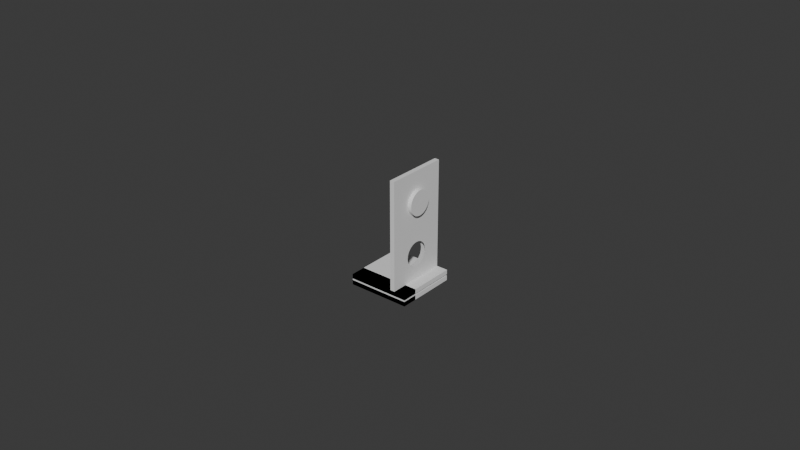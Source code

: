 # Source: base3.blend  (saved by Blender 4.4.32; exported with 4.5.12 LTS)
import bpy
from mathutils import Matrix  # noqa: F401  (used for matrix-valued properties, if any)

bpy.ops.wm.read_factory_settings(use_empty=True)
scene = bpy.context.scene
scene.name = 'Scene'

# ---- collections
col_collection = bpy.data.collections.new('Collection'); scene.collection.children.link(col_collection)

# ---- world
world_world = bpy.data.worlds.new('World'); scene.world = world_world
world_world.use_nodes = True; world_world.node_tree.nodes.clear()
_N = world_world.node_tree.nodes; _L = world_world.node_tree.links
n0 = _N.new('ShaderNodeOutputWorld'); n0.name = 'World Output'; n0.location = (300, 300)
n1 = _N.new('ShaderNodeBackground'); n1.name = 'Background'; n1.location = (10, 300)
n1.inputs[0].default_value = (0.05088, 0.05088, 0.05088, 1.0)
_L.new(n1.outputs[0], n0.inputs[0])
n0.is_active_output = True
world_world.color = (0.05088, 0.05088, 0.05088)
world_world.sun_shadow_jitter_overblur = 0.0

# ---- meshes
me_plane = bpy.data.meshes.new('Plane')
me_plane.from_pydata([(-0.01, -0.01, 0.0), (0.01, -0.01, 0.0), (-0.01, 0.01, 0.0), (0.01, 0.01, 0.0), (-0.01, -0.01, 0.0015), (0.01, -0.01, 0.0015), (-0.01, 0.01, 0.0015), (0.01, 0.01, 0.0015)], [], [(0, 2, 3, 1), (4, 5, 7, 6), (3, 2, 6, 7), (0, 1, 5, 4), (1, 3, 7, 5), (2, 0, 4, 6)])
_uv = me_plane.uv_layers.new(name='UVMap')
_uv.uv.foreach_set('vector', [0.0, 0.0, 0.0, 1.0, 1.0, 1.0, 1.0, 0.0, 0.0, 0.0, 1.0, 0.0, 1.0, 1.0, 0.0, 1.0, 1.0, 1.0, 0.0, 1.0, 0.0, 1.0, 1.0, 1.0, 0.0, 0.0, 1.0, 0.0, 1.0, 0.0, 0.0, 0.0, 1.0, 0.0, 1.0, 1.0, 1.0, 1.0, 1.0, 0.0, 0.0, 1.0, 0.0, 0.0, 0.0, 0.0, 0.0, 1.0])
me_plane.update()
me_plane_001 = bpy.data.meshes.new('Plane.001')
me_plane_001.from_pydata([(-0.01, -0.01, 0.0), (0.01, -0.01, 0.0), (-0.01, 0.01, 0.0), (0.01, 0.01, 0.0), (-0.01, -0.01, 0.0015), (0.01, -0.01, 0.0015), (-0.01, 0.01, 0.0015), (0.01, 0.01, 0.0015)], [], [(0, 2, 3, 1), (4, 5, 7, 6), (3, 2, 6, 7), (0, 1, 5, 4), (1, 3, 7, 5), (2, 0, 4, 6)])
_uv = me_plane_001.uv_layers.new(name='UVMap')
_uv.uv.foreach_set('vector', [0.0, 0.0, 0.0, 1.0, 1.0, 1.0, 1.0, 0.0, 0.0, 0.0, 1.0, 0.0, 1.0, 1.0, 0.0, 1.0, 1.0, 1.0, 0.0, 1.0, 0.0, 1.0, 1.0, 1.0, 0.0, 0.0, 1.0, 0.0, 1.0, 0.0, 0.0, 0.0, 1.0, 0.0, 1.0, 1.0, 1.0, 1.0, 1.0, 0.0, 0.0, 1.0, 0.0, 0.0, 0.0, 0.0, 0.0, 1.0])
me_plane_001.update()
me_plane_002 = bpy.data.meshes.new('Plane.002')
me_plane_002.from_pydata([(-0.01, -0.01, 0.0), (0.01, -0.01, 0.0), (-0.01, 0.01, 0.0), (0.01, 0.01, 0.0), (-0.01, -0.01, 0.0015), (0.01, -0.01, 0.0015), (-0.01, 0.01, 0.0015), (0.01, 0.01, 0.0015), (-0.005733, 1.855e-09, 0.0), (-0.005656, -0.0007804, 0.0), (-0.005714, -0.0003921, 0.0), (-0.005714, 0.0003921, 0.0), (-0.005656, 0.0007804, 0.0), (-0.005561, 0.001161, 0.0), (-0.005561, -0.001161, 0.0), (-0.005428, -0.001531, 0.0), (-0.005428, 0.001531, 0.0), (-0.005261, -0.001886, 0.0), (-0.005261, 0.001886, 0.0), (-0.005059, -0.002222, 0.0), (-0.005059, 0.002222, 0.0), (-0.004561, 0.002828, 0.0), (-0.004561, -0.002828, 0.0), (-0.004271, -0.003092, 0.0), (-0.004271, 0.003092, 0.0), (-0.004825, -0.002538, 0.0), (-0.004825, 0.002538, 0.0), (-0.003955, -0.003326, 0.0), (-0.003955, 0.003326, 0.0), (-0.003264, 0.003696, 0.0), (-0.003619, -0.003528, 0.0), (-0.003619, 0.003528, 0.0), (-0.002894, 0.003828, 0.0), (-0.002513, 0.003923, 0.0), (-0.001733, 0.004, 0.0), (-0.001341, 0.003981, 0.0), (-0.002125, 0.003981, 0.0), (-0.0009526, 0.003923, 0.0), (-0.0005718, 0.003828, 0.0), (0.0001526, 0.003528, 0.0), (0.0004893, 0.003326, 0.0), (-0.0002022, 0.003696, 0.0), (0.0008046, 0.003092, 0.0), (0.001095, 0.002828, 0.0), (0.001593, 0.002222, 0.0), (0.001795, 0.001886, 0.0), (0.001359, 0.002538, 0.0), (-0.003264, -0.003696, 0.0), (-0.002894, -0.003828, 0.0), (-0.002513, -0.003923, 0.0), (-0.002125, -0.003981, 0.0), (-0.001733, -0.004, 0.0), (-0.001341, -0.003981, 0.0), (-0.0009526, -0.003923, 0.0), (-0.0002022, -0.003696, 0.0), (-0.0005718, -0.003828, 0.0), (0.0001526, -0.003528, 0.0), (0.0004893, -0.003326, 0.0), (0.0008046, -0.003092, 0.0), (0.001359, -0.002538, 0.0), (0.001593, -0.002222, 0.0), (0.001795, -0.001886, 0.0), (0.001963, -0.001531, 0.0), (0.001963, 0.001531, 0.0), (0.00219, -0.0007804, 0.0), (0.00219, 0.0007804, 0.0), (0.002248, -0.0003921, 0.0), (0.002248, 0.0003921, 0.0), (0.002267, 1.855e-09, 0.0), (0.002095, -0.001161, 0.0), (0.002095, 0.001161, 0.0), (0.001095, -0.002828, 0.0), (-0.003264, -0.003696, 0.0015), (-0.002894, -0.003828, 0.0015), (-0.002125, -0.003981, 0.0015), (-0.001733, -0.004, 0.0015), (-0.001341, -0.003981, 0.0015), (-0.002513, -0.003923, 0.0015), (-0.0009526, -0.003923, 0.0015), (-0.0002022, -0.003696, 0.0015), (-0.0005718, -0.003828, 0.0015), (0.0001526, -0.003528, 0.0015), (0.0004893, -0.003326, 0.0015), (0.0008046, -0.003092, 0.0015), (0.001359, -0.002538, 0.0015), (0.001593, -0.002222, 0.0015), (0.001963, -0.001531, 0.0015), (0.001963, 0.001531, 0.0015), (0.001795, -0.001886, 0.0015), (0.00219, -0.0007804, 0.0015), (0.00219, 0.0007804, 0.0015), (0.002248, -0.0003921, 0.0015), (0.002248, 0.0003921, 0.0015), (0.002267, 6.885e-10, 0.0015), (0.002095, -0.001161, 0.0015), (0.002095, 0.001161, 0.0015), (0.001095, -0.002828, 0.0015), (-0.005733, 6.885e-10, 0.0015), (-0.005656, -0.0007804, 0.0015), (-0.005714, -0.0003921, 0.0015), (-0.005714, 0.0003921, 0.0015), (-0.005656, 0.0007804, 0.0015), (-0.005561, 0.001161, 0.0015), (-0.005561, -0.001161, 0.0015), (-0.005428, -0.001531, 0.0015), (-0.005428, 0.001531, 0.0015), (-0.005261, -0.001886, 0.0015), (-0.005261, 0.001886, 0.0015), (-0.005059, -0.002222, 0.0015), (-0.005059, 0.002222, 0.0015), (-0.004561, 0.002828, 0.0015), (-0.004561, -0.002828, 0.0015), (-0.004271, -0.003092, 0.0015), (-0.004271, 0.003092, 0.0015), (-0.004825, -0.002538, 0.0015), (-0.004825, 0.002538, 0.0015), (-0.003955, -0.003326, 0.0015), (-0.003955, 0.003326, 0.0015), (-0.003619, 0.003528, 0.0015), (-0.003264, 0.003696, 0.0015), (-0.003619, -0.003528, 0.0015), (-0.002894, 0.003828, 0.0015), (-0.002513, 0.003923, 0.0015), (-0.001733, 0.004, 0.0015), (-0.001341, 0.003981, 0.0015), (-0.002125, 0.003981, 0.0015), (-0.0009526, 0.003923, 0.0015), (-0.0005718, 0.003828, 0.0015), (0.0001526, 0.003528, 0.0015), (0.0004893, 0.003326, 0.0015), (-0.0002022, 0.003696, 0.0015), (0.0008046, 0.003092, 0.0015), (0.001095, 0.002828, 0.0015), (0.001593, 0.002222, 0.0015), (0.001795, 0.001886, 0.0015), (0.001359, 0.002538, 0.0015), (-0.005716, 0.0003428, 0.0), (-0.005723, -0.0002101, 0.0), (0.0001402, 0.003534, 0.0), (-0.0001894, 0.003689, 0.0), (0.0004905, 0.003325, 0.0), (0.0008034, 0.003093, 0.0), (0.0005216, -0.003302, 0.0), (0.0007727, -0.003116, 0.0), (0.0008314, -0.003068, 0.0), (0.0008113, 0.003086, 0.0), (-0.002843, -0.003841, 0.0015), (-0.0005925, -0.003833, 0.0015), (-0.0005877, 0.003832, 0.0015), (0.0001396, 0.003534, 0.0015), (-0.0001896, 0.00369, 0.0015), (0.0005108, -0.00331, 0.0015), (0.0007835, -0.003108, 0.0015), (0.001037, 0.002881, 0.0015), (0.0008189, -0.003079, 0.0015), (0.001058, -0.002862, 0.0015), (0.001153, -0.002765, 0.0015), (0.001302, -0.002601, 0.0015), (0.001888, -0.001688, 0.0015), (0.001877, 0.001712, 0.0015), (-0.005727, -0.000112, 0.0015), (-0.005732, 1.573e-05, 0.0015), (-0.00573, 5.267e-05, 0.0), (-0.005718, -0.0002945, 0.0), (0.0004955, -0.003321, 0.0), (0.0007156, -0.003158, 0.0), (0.000813, -0.003084, 0.0), (0.0008051, 0.003092, 0.0), (0.0008046, 0.003092, 0.0), (0.0005509, 0.00328, 0.0), (0.0001515, 0.003528, 0.0), (-0.0002009, 0.003695, 0.0), (-0.00274, -0.003866, 0.0015), (0.00189, -0.001684, 0.0015), (0.001852, 0.001764, 0.0015), (0.0004922, -0.003324, 0.0015), (0.0007267, -0.00315, 0.0015), (0.0008141, -0.003083, 0.0015), (0.001036, -0.002882, 0.0015), (0.00108, 0.002842, 0.0015), (-0.0006338, -0.003843, 0.0015), (0.01879, 0.001886, 0.0005855), (0.01896, 0.001531, 0.0005856), (0.0001504, 0.003529, 0.0015), (0.01338, -0.003528, 0.0005853), (-9.497e-05, 0.003645, 0.0015), (0.01304, -0.003326, 0.0005856), (-0.0007075, 0.003862, 0.0015), (0.01487, 0.003981, 0.0005855), (0.01527, 0.004, 0.0005853), (0.01859, 0.002222, 0.0005853), (-0.005731, -3.751e-05, 0.0015), (0.01374, -0.003696, 0.0005856), (0.01449, 0.003923, 0.0005853), (0.01836, 0.002538, 0.0005853), (0.01411, -0.003828, 0.0005855), (-0.00573, 6.699e-05, 0.0015), (0.01411, 0.003828, 0.0005856), (0.0181, 0.002828, 0.0005853), (0.01449, -0.003923, 0.0005853), (0.01374, 0.003696, 0.0005856), (0.0178, 0.003092, 0.0005855), (0.01487, -0.003981, 0.0005855), (0.01338, 0.003528, 0.0005855), (0.01749, 0.003326, 0.0005855), (0.01527, -0.004, 0.0005855), (0.01304, 0.003326, 0.0005855), (0.01715, 0.003528, 0.0005855), (0.01566, -0.003981, 0.0005855), (0.01273, 0.003092, 0.0005855), (0.0168, 0.003696, 0.0005855), (0.01605, -0.003923, 0.0005856), (0.01244, 0.002828, 0.0005855), (0.01643, 0.003828, 0.0005855), (0.01643, -0.003828, 0.0005855), (0.01218, 0.002538, 0.0005855), (0.01605, 0.003923, 0.0005856), (0.0168, -0.003696, 0.0005855), (0.01194, 0.002222, 0.0005853), (0.01566, 0.003981, 0.0005856), (0.01715, -0.003528, 0.0005855), (0.01174, 0.001886, 0.0005856), (0.01749, -0.003326, 0.0005853), (0.01157, 0.001531, 0.0005856), (0.0178, -0.003092, 0.0005855), (0.01144, 0.001161, 0.0005855), (0.0181, -0.002828, 0.0005855), (0.01134, 0.0007804, 0.0005855), (0.01836, -0.002538, 0.0005853), (0.01129, 0.0003921, 0.0005855), (0.01859, -0.002222, 0.0005856), (0.01127, 1.399e-09, 0.0005855), (0.01879, -0.001886, 0.0005856), (0.01129, -0.0003921, 0.0005856), (0.01896, -0.001531, 0.0005855), (0.01134, -0.0007804, 0.0005855), (0.01909, -0.001161, 0.0005855), (0.01144, -0.001161, 0.0005855), (0.01919, -0.0007804, 0.0005855), (0.01157, -0.001531, 0.0005855), (0.01925, -0.0003921, 0.0005855), (0.01174, -0.001886, 0.0005855), (0.01927, 1.399e-09, 0.0005855), (0.01194, -0.002222, 0.0005855), (0.01925, 0.0003921, 0.0005855), (0.01218, -0.002538, 0.0005855), (0.01919, 0.0007804, 0.0005855), (0.01244, -0.002828, 0.0005853), (0.01909, 0.001161, 0.0005855), (0.01273, -0.003092, 0.0005855), (0.01289, -0.003209, 0.0005855), (0.01903, 0.001346, 0.0005855), (0.01258, -0.00296, 0.0005854), (0.01914, 0.0009708, 0.0005855), (0.01231, -0.002683, 0.0005854), (0.01922, 0.0005862, 0.0005855), (0.01206, -0.00238, 0.0005855), (0.01926, 0.000196, 0.0005855), (0.01184, -0.002054, 0.0005855), (0.01926, -0.000196, 0.0005855), (0.01166, -0.001708, 0.0005855), (0.01922, -0.0005862, 0.0005855), (0.01151, -0.001346, 0.0005855), (0.01914, -0.0009707, 0.0005855), (0.01139, -0.0009707, 0.0005855), (0.01903, -0.001346, 0.0005855), (0.01132, -0.0005862, 0.0005855), (0.01888, -0.001708, 0.0005855), (0.01128, -0.000196, 0.0005855), (0.01869, -0.002054, 0.0005856), (0.01128, 0.000196, 0.0005855), (0.01848, -0.00238, 0.0005855), (0.01132, 0.0005862, 0.0005855), (0.01823, -0.002683, 0.0005854), (0.01139, 0.0009708, 0.0005855), (0.01795, -0.00296, 0.0005855), (0.01151, 0.001346, 0.0005855), (0.01765, -0.003209, 0.0005854), (0.01166, 0.001708, 0.0005856), (0.01732, -0.003427, 0.0005854), (0.01546, 0.00399, 0.0005855), (0.01184, 0.002054, 0.0005855), (0.01698, -0.003612, 0.0005855), (0.01585, 0.003952, 0.0005856), (0.01206, 0.00238, 0.0005854), (0.01661, -0.003762, 0.0005855), (0.01624, 0.003875, 0.0005855), (0.01231, 0.002683, 0.0005855), (0.01624, -0.003875, 0.0005855), (0.01661, 0.003762, 0.0005855), (0.01258, 0.00296, 0.0005855), (0.01585, -0.003952, 0.0005855), (0.01698, 0.003612, 0.0005855), (0.01289, 0.003209, 0.0005855), (0.025, -0.01, 1.132e-09), (0.01546, -0.00399, 0.0005855), (0.025, 0.01, 1.132e-09), (0.01732, 0.003427, 0.0005855), (0.025, -0.01, 0.0015), (0.025, 0.01, 0.0015), (0.01321, 0.003427, 0.0005855), (0.01507, -0.00399, 0.0005855), (0.01765, 0.003209, 0.0005855), (0.01356, 0.003612, 0.0005855), (0.01468, -0.003952, 0.0005854), (0.01795, 0.00296, 0.0005854), (0.01392, 0.003762, 0.0005856), (0.0143, -0.003875, 0.0005854), (0.01823, 0.002683, 0.0005853), (0.0143, 0.003875, 0.0005855), (0.01392, -0.003762, 0.0005855), (0.01848, 0.00238, 0.0005853), (0.01468, 0.003952, 0.0005854), (0.01356, -0.003612, 0.0005855), (0.01869, 0.002054, 0.0005854), (0.01507, 0.00399, 0.0005854), (0.01321, -0.003427, 0.0005855), (0.01888, 0.001708, 0.0005855), (0.01127, 1.855e-09, 9.566e-11), (0.01129, -0.0003921, 9.711e-11), (0.01128, -0.000196, 9.639e-11), (0.01128, 0.000196, 9.639e-11), (0.01134, -0.0007804, 1.015e-10), (0.01134, 0.0007804, 1.015e-10), (0.01132, 0.0005862, 9.929e-11), (0.01132, -0.0005862, 9.929e-11), (0.01129, 0.0003921, 9.711e-11), (0.01144, -0.001161, 1.087e-10), (0.01151, -0.001346, 1.137e-10), (0.01139, -0.0009707, 1.051e-10), (0.01151, 0.001346, 1.137e-10), (0.01139, 0.0009708, 1.051e-10), (0.01144, 0.001161, 1.087e-10), (0.01157, -0.001531, 1.186e-10), (0.01166, -0.001708, 1.25e-10), (0.01157, 0.001531, 1.186e-10), (0.01166, 0.001708, 1.25e-10), (0.01174, 0.001886, 1.313e-10), (0.01194, -0.002222, 1.466e-10), (0.01218, -0.002538, 1.642e-10), (0.01231, -0.002683, 1.742e-10), (0.01206, -0.00238, 1.554e-10), (0.01231, 0.002683, 1.742e-10), (0.01206, 0.00238, 1.554e-10), (0.01218, 0.002538, 1.642e-10), (0.01184, -0.002054, 1.389e-10), (0.01184, 0.002054, 1.389e-10), (0.01194, 0.002222, 1.466e-10), (0.01244, -0.002828, 1.841e-10), (0.01258, -0.00296, 1.951e-10), (0.01244, 0.002828, 1.841e-10), (0.01304, -0.003326, 2.299e-10), (0.01304, 0.003326, 2.299e-10), (0.01289, 0.003209, 2.18e-10), (0.01273, -0.003092, 2.061e-10), (0.01289, -0.003209, 2.18e-10), (0.01258, 0.00296, 1.951e-10), (0.01273, 0.003092, 2.061e-10), (0.01174, -0.001886, 1.313e-10), (0.01338, -0.003528, 2.553e-10), (0.01356, -0.003612, 2.687e-10), (0.01321, -0.003427, 2.426e-10), (0.01356, 0.003612, 2.687e-10), (0.01321, 0.003427, 2.426e-10), (0.01338, 0.003528, 2.553e-10), (0.01374, -0.003696, 2.821e-10), (0.01392, -0.003762, 2.96e-10), (0.01374, 0.003696, 2.821e-10), (0.01392, 0.003762, 2.96e-10), (0.01449, -0.003923, 3.387e-10), (0.01487, 0.003981, 3.681e-10), (0.01468, 0.003952, 3.534e-10), (0.01546, 0.00399, 4.125e-10), (0.01507, 0.00399, 3.829e-10), (0.01527, 0.004, 3.977e-10), (0.0143, 0.003875, 3.244e-10), (0.01449, 0.003923, 3.387e-10), (0.01411, -0.003828, 3.1e-10), (0.0143, -0.003875, 3.244e-10), (0.01411, 0.003828, 3.1e-10), (0.01643, 0.003828, 4.853e-10), (0.01624, 0.003875, 4.709e-10), (0.01585, 0.003952, 4.419e-10), (0.01605, 0.003923, 4.566e-10), (0.01698, 0.003612, 5.266e-10), (0.01661, 0.003762, 4.993e-10), (0.0168, 0.003696, 5.132e-10), (0.01715, 0.003528, 5.4e-10), (0.01732, 0.003427, 5.527e-10), (0.0178, 0.003092, 5.892e-10), (0.01765, 0.003209, 5.773e-10), (0.01823, 0.002683, 6.211e-10), (0.01795, 0.00296, 6.002e-10), (0.0181, 0.002828, 6.112e-10), (0.01879, 0.001886, 6.64e-10), (0.01869, 0.002054, 6.564e-10), (0.01848, 0.00238, 6.399e-10), (0.01859, 0.002222, 6.487e-10), (0.01836, 0.002538, 6.311e-10), (0.01749, 0.003326, 5.654e-10), (0.01566, 0.003981, 4.273e-10), (0.01487, -0.003981, 3.681e-10), (0.01468, -0.003952, 3.534e-10), (0.01527, -0.004, 3.977e-10), (0.01546, -0.00399, 4.125e-10), (0.01507, -0.00399, 3.829e-10), (0.01566, -0.003981, 4.273e-10), (0.01585, -0.003952, 4.419e-10), (0.01643, -0.003828, 4.853e-10), (0.01661, -0.003762, 4.993e-10), (0.01624, -0.003875, 4.709e-10), (0.01605, -0.003923, 4.566e-10), (0.0168, -0.003696, 5.132e-10), (0.01698, -0.003612, 5.266e-10), (0.01749, -0.003326, 5.654e-10), (0.01765, -0.003209, 5.773e-10), (0.01732, -0.003427, 5.527e-10), (0.01715, -0.003528, 5.4e-10), (0.0178, -0.003092, 5.892e-10), (0.01795, -0.00296, 6.002e-10), (0.01836, -0.002538, 6.311e-10), (0.01848, -0.00238, 6.399e-10), (0.01823, -0.002683, 6.211e-10), (0.0181, -0.002828, 6.112e-10), (0.01859, -0.002222, 6.487e-10), (0.01869, -0.002054, 6.564e-10), (0.01879, -0.001886, 6.64e-10), (0.01888, -0.001708, 6.703e-10), (0.01896, 0.001531, 6.767e-10), (0.01909, -0.001161, 6.866e-10), (0.01896, -0.001531, 6.767e-10), (0.01903, -0.001346, 6.816e-10), (0.01903, 0.001346, 6.816e-10), (0.01888, 0.001708, 6.703e-10), (0.01919, -0.0007804, 6.938e-10), (0.01922, -0.0005862, 6.96e-10), (0.01914, -0.0009707, 6.902e-10), (0.01922, 0.0005862, 6.96e-10), (0.01914, 0.0009708, 6.902e-10), (0.01919, 0.0007804, 6.938e-10), (0.01925, 0.0003921, 6.982e-10), (0.01926, 0.000196, 6.989e-10), (0.01927, 1.855e-09, 6.996e-10), (0.01925, -0.0003921, 6.982e-10), (0.01926, -0.000196, 6.989e-10), (0.01909, 0.001161, 6.866e-10), (0.01127, 6.885e-10, 0.0015), (0.01129, -0.0003921, 0.0015), (0.01128, -0.000196, 0.0015), (0.01128, 0.000196, 0.0015), (0.01134, -0.0007804, 0.0015), (0.01134, 0.0007804, 0.0015), (0.01132, 0.0005862, 0.0015), (0.01132, -0.0005862, 0.0015), (0.01129, 0.0003921, 0.0015), (0.01144, -0.001161, 0.0015), (0.01151, -0.001346, 0.0015), (0.01139, -0.0009707, 0.0015), (0.01151, 0.001346, 0.0015), (0.01139, 0.0009708, 0.0015), (0.01144, 0.001161, 0.0015), (0.01157, -0.001531, 0.0015), (0.01166, -0.001708, 0.0015), (0.01157, 0.001531, 0.0015), (0.01166, 0.001708, 0.0015), (0.01174, 0.001886, 0.0015), (0.01194, -0.002222, 0.0015), (0.01218, -0.002538, 0.0015), (0.01231, -0.002683, 0.0015), (0.01206, -0.00238, 0.0015), (0.01231, 0.002683, 0.0015), (0.01206, 0.00238, 0.0015), (0.01218, 0.002538, 0.0015), (0.01184, -0.002054, 0.0015), (0.01184, 0.002054, 0.0015), (0.01194, 0.002222, 0.0015), (0.01244, -0.002828, 0.0015), (0.01258, -0.00296, 0.0015), (0.01244, 0.002828, 0.0015), (0.01304, -0.003326, 0.0015), (0.01304, 0.003326, 0.0015), (0.01289, 0.003209, 0.0015), (0.01273, -0.003092, 0.0015), (0.01289, -0.003209, 0.0015), (0.01258, 0.00296, 0.0015), (0.01273, 0.003092, 0.0015), (0.01174, -0.001886, 0.0015), (0.01338, -0.003528, 0.0015), (0.01356, -0.003612, 0.0015), (0.01321, -0.003427, 0.0015), (0.01356, 0.003612, 0.0015), (0.01321, 0.003427, 0.0015), (0.01338, 0.003528, 0.0015), (0.01374, -0.003696, 0.0015), (0.01392, -0.003762, 0.0015), (0.01374, 0.003696, 0.0015), (0.01392, 0.003762, 0.0015), (0.01449, -0.003923, 0.0015), (0.01449, 0.003923, 0.0015), (0.0143, 0.003875, 0.0015), (0.01487, -0.003981, 0.0015), (0.01507, -0.00399, 0.0015), (0.01468, -0.003952, 0.0015), (0.01527, -0.004, 0.0015), (0.01546, -0.00399, 0.0015), (0.0143, -0.003875, 0.0015), (0.01411, -0.003828, 0.0015), (0.01411, 0.003828, 0.0015), (0.01605, -0.003923, 0.0015), (0.01643, -0.003828, 0.0015), (0.01661, -0.003762, 0.0015), (0.01624, -0.003875, 0.0015), (0.01585, -0.003952, 0.0015), (0.0168, -0.003696, 0.0015), (0.01698, -0.003612, 0.0015), (0.01749, -0.003326, 0.0015), (0.01715, -0.003528, 0.0015), (0.01732, -0.003427, 0.0015), (0.0178, -0.003092, 0.0015), (0.01795, -0.00296, 0.0015), (0.01765, -0.003209, 0.0015), (0.0181, -0.002828, 0.0015), (0.01823, -0.002683, 0.0015), (0.01859, -0.002222, 0.0015), (0.01869, -0.002054, 0.0015), (0.01879, -0.001886, 0.0015), (0.01848, -0.00238, 0.0015), (0.01836, -0.002538, 0.0015), (0.01566, -0.003981, 0.0015), (0.01468, 0.003952, 0.0015), (0.01527, 0.004, 0.0015), (0.01507, 0.00399, 0.0015), (0.01487, 0.003981, 0.0015), (0.01585, 0.003952, 0.0015), (0.01546, 0.00399, 0.0015), (0.01566, 0.003981, 0.0015), (0.01643, 0.003828, 0.0015), (0.01624, 0.003875, 0.0015), (0.01605, 0.003923, 0.0015), (0.01698, 0.003612, 0.0015), (0.01661, 0.003762, 0.0015), (0.0168, 0.003696, 0.0015), (0.01749, 0.003326, 0.0015), (0.01732, 0.003427, 0.0015), (0.01715, 0.003528, 0.0015), (0.01795, 0.00296, 0.0015), (0.01765, 0.003209, 0.0015), (0.0178, 0.003092, 0.0015), (0.01836, 0.002538, 0.0015), (0.01823, 0.002683, 0.0015), (0.0181, 0.002828, 0.0015), (0.01869, 0.002054, 0.0015), (0.01848, 0.00238, 0.0015), (0.01859, 0.002222, 0.0015), (0.01888, 0.001708, 0.0015), (0.01879, 0.001886, 0.0015), (0.01896, 0.001531, 0.0015), (0.01909, -0.001161, 0.0015), (0.01896, -0.001531, 0.0015), (0.01903, -0.001346, 0.0015), (0.01888, -0.001708, 0.0015), (0.01903, 0.001346, 0.0015), (0.01919, -0.0007804, 0.0015), (0.01922, -0.0005862, 0.0015), (0.01914, -0.0009707, 0.0015), (0.01922, 0.0005862, 0.0015), (0.01914, 0.0009708, 0.0015), (0.01919, 0.0007804, 0.0015), (0.01925, 0.0003921, 0.0015), (0.01926, 0.000196, 0.0015), (0.01927, 6.885e-10, 0.0015), (0.01925, -0.0003921, 0.0015), (0.01926, -0.000196, 0.0015), (0.01909, 0.001161, 0.0015)], [], [(162, 11, 136), (143, 58, 165), (40, 169, 140), (24, 2, 3, 1, 0, 23, 27, 30, 47, 48, 49, 50, 51, 52, 53, 55, 54, 56, 57, 164, 142, 165, 58, 166, 144, 71, 59, 60, 61, 62, 69, 64, 66, 68, 67, 65, 70, 63, 45, 44, 46, 43, 145, 167, 42, 168, 141, 169, 40, 39, 170, 171, 41, 38, 37, 35, 34, 36, 33, 32, 29, 31, 28), (170, 138, 171), (138, 139, 171), (137, 8, 163), (169, 141, 168), (165, 142, 164), (112, 4, 5, 7, 6, 113, 117, 118, 119, 121, 122, 125, 123, 124, 126, 187, 148, 127, 130, 150, 185, 183, 128, 129, 131, 153, 179, 132, 135, 133, 134, 174, 159, 87, 95, 90, 92, 93, 91, 89, 94, 86, 173, 88, 85, 84, 96, 178, 154, 177, 83, 176, 151, 175, 82, 81, 79, 80, 180, 78, 76, 75, 74, 77, 172, 73, 72, 120, 116), (172, 146, 73), (158, 88, 173), (156, 96, 84, 157), (155, 178, 96), (147, 180, 80), (152, 176, 83), (149, 183, 185), (160, 191, 99), (110, 113, 6, 4, 112, 111, 114, 108, 106, 104, 103, 98, 99, 191, 97, 161, 196, 100, 101, 102, 105, 107, 109, 115), (161, 97, 196), (177, 154, 178), (175, 151, 176), (148, 187, 127), (150, 130, 185), (159, 174, 87), (153, 131, 179), (3, 2, 6, 7), (0, 1, 5, 4), (2, 0, 4, 6), (23, 0, 2, 24, 21, 26, 20, 18, 16, 13, 12, 11, 162, 8, 137, 163, 10, 9, 14, 15, 17, 19, 25, 22), (3, 7, 299, 296), (294, 296, 299, 298), (359, 1, 3, 364, 363, 352, 353, 357, 356, 350, 342, 344, 343, 347, 346, 337, 336, 335, 330, 332, 331, 323, 324, 326, 321, 318, 320, 319, 325, 322, 329, 327, 328, 333, 334, 358, 345, 338, 341, 339, 340, 348, 349, 354, 355, 351, 361), (364, 3, 296, 294, 1, 359, 360, 365, 366, 377, 378, 369, 402, 401, 405, 403, 404, 406, 407, 411, 410, 408, 409, 412, 413, 417, 416, 414, 415, 418, 419, 423, 422, 420, 421, 424, 425, 426, 427, 430, 431, 429, 436, 434, 435, 443, 444, 442, 441, 440, 437, 439, 438, 445, 432, 428, 433, 394, 395, 397, 396, 398, 391, 393, 392, 389, 390, 399, 388, 387, 384, 386, 385, 380, 381, 383, 382, 400, 372, 374, 373, 370, 371, 376, 375, 379, 368, 367, 362), (5, 1, 294, 298), (492, 7, 5, 487, 489, 479, 483, 482, 477, 476, 468, 467, 469, 466, 473, 486, 462, 461, 456, 455, 457, 450, 453, 447, 448, 446, 449, 454, 452, 451, 459, 460, 458, 463, 464, 465, 474, 475, 471, 472, 470, 478, 484, 485, 481, 480, 491), (487, 5, 298, 299, 7, 492, 490, 495, 496, 507, 499, 498, 529, 532, 531, 530, 534, 535, 533, 538, 537, 536, 540, 541, 539, 544, 543, 542, 546, 547, 545, 550, 549, 548, 552, 553, 551, 555, 554, 556, 561, 573, 566, 567, 565, 568, 569, 570, 572, 571, 563, 562, 564, 557, 559, 558, 560, 525, 524, 523, 526, 527, 522, 521, 519, 518, 520, 515, 517, 516, 514, 513, 510, 509, 511, 508, 512, 528, 504, 503, 501, 500, 502, 497, 505, 506, 494, 493, 488), (394, 181, 317, 433), (359, 184, 316, 361), (370, 188, 315, 373), (397, 190, 314, 395), (365, 192, 313, 360), (376, 193, 312, 371), (398, 194, 311, 396), (377, 195, 310, 366), (379, 197, 309, 375), (393, 198, 308, 391), (369, 199, 307, 378), (367, 200, 306, 368), (389, 201, 305, 392), (401, 202, 304, 402), (364, 203, 303, 362), (399, 204, 302, 390), (403, 205, 301, 405), (352, 206, 300, 363), (387, 207, 297, 388), (406, 208, 295, 404), (357, 209, 293, 353), (386, 210, 292, 384), (411, 211, 291, 407), (350, 212, 290, 356), (380, 213, 289, 385), (408, 214, 288, 410), (215, 287, 342, 344), (383, 216, 286, 381), (412, 217, 285, 409), (218, 284, 343, 347), (400, 219, 283, 382), (417, 220, 282, 413), (221, 281, 346, 337), (374, 189, 280, 372), (414, 222, 279, 416), (223, 278, 336, 335), (418, 224, 277, 415), (225, 276, 330, 332), (423, 226, 275, 419), (227, 274, 331, 323), (420, 228, 273, 422), (229, 272, 324, 326), (424, 230, 271, 421), (231, 270, 321, 318), (426, 232, 269, 425), (233, 268, 320, 319), (430, 234, 267, 427), (235, 266, 325, 322), (429, 236, 265, 431), (237, 264, 329, 327), (434, 238, 263, 436), (239, 262, 328, 333), (443, 240, 261, 435), (241, 260, 334, 358), (442, 242, 259, 444), (243, 258, 345, 338), (440, 244, 257, 441), (245, 256, 341, 339), (439, 246, 255, 437), (247, 254, 340, 348), (445, 248, 253, 438), (354, 249, 252, 349), (428, 182, 251, 432), (351, 186, 250, 355), (355, 250, 249, 354), (482, 249, 250, 483), (483, 250, 186, 479), (432, 251, 248, 445), (248, 251, 561, 573), (251, 182, 556, 561), (349, 252, 247, 348), (476, 247, 252, 477), (477, 252, 249, 482), (438, 253, 246, 439), (246, 253, 566, 567), (253, 248, 573, 566), (254, 245, 339, 340), (245, 254, 468, 467), (254, 247, 476, 468), (437, 255, 244, 440), (244, 255, 565, 568), (255, 246, 567, 565), (256, 243, 338, 341), (243, 256, 469, 466), (256, 245, 467, 469), (441, 257, 242, 442), (242, 257, 569, 570), (257, 244, 568, 569), (258, 241, 358, 345), (241, 258, 473, 486), (258, 243, 466, 473), (444, 259, 240, 443), (240, 259, 572, 571), (259, 242, 570, 572), (260, 239, 333, 334), (239, 260, 462, 461), (260, 241, 486, 462), (435, 261, 238, 434), (238, 261, 563, 562), (261, 240, 571, 563), (262, 237, 327, 328), (237, 262, 456, 455), (262, 239, 461, 456), (436, 263, 236, 429), (236, 263, 564, 557), (263, 238, 562, 564), (264, 235, 322, 329), (235, 264, 457, 450), (264, 237, 455, 457), (431, 265, 234, 430), (234, 265, 559, 558), (265, 236, 557, 559), (266, 233, 319, 325), (233, 266, 453, 447), (266, 235, 450, 453), (427, 267, 232, 426), (232, 267, 560, 525), (267, 234, 558, 560), (268, 231, 318, 320), (231, 268, 448, 446), (268, 233, 447, 448), (425, 269, 230, 424), (230, 269, 524, 523), (269, 232, 525, 524), (270, 229, 326, 321), (229, 270, 449, 454), (270, 231, 446, 449), (421, 271, 228, 420), (228, 271, 526, 527), (271, 230, 523, 526), (272, 227, 323, 324), (227, 272, 452, 451), (272, 229, 454, 452), (422, 273, 226, 423), (226, 273, 522, 521), (273, 228, 527, 522), (274, 225, 332, 331), (225, 274, 459, 460), (274, 227, 451, 459), (419, 275, 224, 418), (518, 224, 275, 519), (519, 275, 226, 521), (276, 223, 335, 330), (223, 276, 458, 463), (276, 225, 460, 458), (415, 277, 222, 414), (515, 222, 277, 520), (520, 277, 224, 518), (278, 221, 337, 336), (221, 278, 464, 465), (278, 223, 463, 464), (416, 279, 220, 417), (516, 220, 279, 517), (517, 279, 222, 515), (372, 280, 219, 400), (219, 280, 534, 535), (280, 189, 530, 534), (281, 218, 347, 346), (218, 281, 474, 475), (281, 221, 465, 474), (413, 282, 217, 412), (513, 217, 282, 514), (514, 282, 220, 516), (382, 283, 216, 383), (216, 283, 533, 538), (283, 219, 535, 533), (284, 215, 344, 343), (215, 284, 471, 472), (284, 218, 475, 471), (409, 285, 214, 408), (509, 214, 285, 510), (510, 285, 217, 513), (381, 286, 213, 380), (213, 286, 537, 536), (286, 216, 538, 537), (287, 212, 350, 342), (212, 287, 470, 478), (287, 215, 472, 470), (410, 288, 211, 411), (508, 211, 288, 511), (511, 288, 214, 509), (385, 289, 210, 386), (210, 289, 540, 541), (289, 213, 536, 540), (356, 290, 209, 357), (209, 290, 484, 485), (290, 212, 478, 484), (407, 291, 208, 406), (528, 208, 291, 512), (512, 291, 211, 508), (384, 292, 207, 387), (207, 292, 539, 544), (292, 210, 541, 539), (353, 293, 206, 352), (206, 293, 481, 480), (293, 209, 485, 481), (404, 295, 205, 403), (503, 205, 295, 504), (504, 295, 208, 528), (388, 297, 204, 399), (204, 297, 543, 542), (297, 207, 544, 543), (363, 300, 203, 364), (203, 300, 491, 492), (300, 206, 480, 491), (405, 301, 202, 401), (500, 202, 301, 501), (501, 301, 205, 503), (390, 302, 201, 389), (201, 302, 546, 547), (302, 204, 542, 546), (362, 303, 200, 367), (200, 303, 490, 495), (303, 203, 492, 490), (402, 304, 199, 369), (497, 199, 304, 502), (502, 304, 202, 500), (392, 305, 198, 393), (198, 305, 545, 550), (305, 201, 547, 545), (368, 306, 197, 379), (197, 306, 496, 507), (306, 200, 495, 496), (378, 307, 195, 377), (506, 195, 307, 505), (505, 307, 199, 497), (391, 308, 194, 398), (194, 308, 549, 548), (308, 198, 550, 549), (375, 309, 193, 376), (193, 309, 499, 498), (309, 197, 507, 499), (366, 310, 192, 365), (493, 192, 310, 494), (494, 310, 195, 506), (396, 311, 190, 397), (190, 311, 552, 553), (311, 194, 548, 552), (371, 312, 188, 370), (188, 312, 529, 532), (312, 193, 498, 529), (360, 313, 184, 359), (487, 184, 313, 488), (488, 313, 192, 493), (395, 314, 181, 394), (181, 314, 551, 555), (314, 190, 553, 551), (373, 315, 189, 374), (189, 315, 531, 530), (315, 188, 532, 531), (361, 316, 186, 351), (479, 186, 316, 489), (489, 316, 184, 487), (433, 317, 182, 428), (182, 317, 554, 556), (317, 181, 555, 554)])
_uv = me_plane_002.uv_layers.new(name='UVMap')
_uv.uv.foreach_set('vector', [0.2135, 0.5026, 0.2143, 0.5196, 0.2142, 0.5171, 0.5386, 0.3442, 0.5402, 0.3454, 0.5358, 0.3421, 0.5245, 0.6663, 0.5275, 0.664, 0.5245, 0.6662, 0.2865, 0.6546, 0.0, 1.0, 1.0, 1.0, 1.0, 0.0, 0.0, 0.0, 0.2865, 0.3454, 0.3022, 0.3337, 0.3191, 0.3236, 0.3368, 0.3152, 0.3553, 0.3086, 0.3743, 0.3038, 0.3937, 0.301, 0.4134, 0.3, 0.433, 0.301, 0.4524, 0.3038, 0.4714, 0.3086, 0.4899, 0.3152, 0.5076, 0.3236, 0.5245, 0.3337, 0.5248, 0.3339, 0.5261, 0.3349, 0.5358, 0.3421, 0.5402, 0.3454, 0.5407, 0.3458, 0.5416, 0.3466, 0.5548, 0.3586, 0.568, 0.3731, 0.5796, 0.3889, 0.5897, 0.4057, 0.5981, 0.4235, 0.6047, 0.4419, 0.6095, 0.461, 0.6124, 0.4804, 0.6134, 0.5, 0.6124, 0.5196, 0.6095, 0.539, 0.6047, 0.5581, 0.5981, 0.5765, 0.5897, 0.5943, 0.5796, 0.6111, 0.568, 0.6269, 0.5548, 0.6414, 0.5406, 0.6543, 0.5403, 0.6546, 0.5402, 0.6546, 0.5402, 0.6546, 0.5402, 0.6546, 0.5275, 0.664, 0.5245, 0.6663, 0.5076, 0.6764, 0.5076, 0.6764, 0.49, 0.6847, 0.4899, 0.6848, 0.4714, 0.6914, 0.4524, 0.6962, 0.433, 0.699, 0.4134, 0.7, 0.3937, 0.699, 0.3743, 0.6962, 0.3553, 0.6914, 0.3368, 0.6848, 0.3191, 0.6764, 0.3022, 0.6663, 0.5076, 0.6764, 0.507, 0.6767, 0.49, 0.6847, 0.507, 0.6767, 0.4905, 0.6845, 0.49, 0.6847, 0.2139, 0.4895, 0.2134, 0.5, 0.2141, 0.4853, 0.5275, 0.664, 0.5402, 0.6546, 0.5402, 0.6546, 0.5358, 0.3421, 0.5261, 0.3349, 0.5248, 0.3339, 0.2865, 0.3454, 0.0, 0.0, 1.0, 0.0, 1.0, 1.0, 0.0, 1.0, 0.2865, 0.6546, 0.3022, 0.6663, 0.3191, 0.6764, 0.3368, 0.6848, 0.3553, 0.6914, 0.3743, 0.6962, 0.3937, 0.699, 0.4134, 0.7, 0.433, 0.699, 0.4524, 0.6962, 0.4646, 0.6931, 0.4706, 0.6916, 0.4714, 0.6914, 0.4899, 0.6848, 0.4905, 0.6845, 0.4953, 0.6822, 0.5075, 0.6764, 0.5076, 0.6764, 0.5245, 0.6663, 0.5402, 0.6546, 0.5519, 0.6441, 0.554, 0.6421, 0.5548, 0.6414, 0.568, 0.6269, 0.5796, 0.6111, 0.5897, 0.5943, 0.5926, 0.5882, 0.5938, 0.5856, 0.5981, 0.5765, 0.6047, 0.5581, 0.6095, 0.539, 0.6124, 0.5196, 0.6134, 0.5, 0.6124, 0.4804, 0.6095, 0.461, 0.6047, 0.4419, 0.5981, 0.4235, 0.5945, 0.4158, 0.5897, 0.4057, 0.5796, 0.3889, 0.568, 0.3731, 0.5548, 0.3586, 0.5518, 0.3559, 0.5409, 0.346, 0.5407, 0.3458, 0.5402, 0.3454, 0.5363, 0.3425, 0.5255, 0.3345, 0.5246, 0.3338, 0.5245, 0.3337, 0.5076, 0.3236, 0.4899, 0.3152, 0.4714, 0.3086, 0.4683, 0.3078, 0.4524, 0.3038, 0.433, 0.301, 0.4134, 0.3, 0.3937, 0.301, 0.3743, 0.3038, 0.363, 0.3067, 0.3553, 0.3086, 0.3368, 0.3152, 0.3191, 0.3236, 0.3022, 0.3337, 0.363, 0.3067, 0.3579, 0.308, 0.3553, 0.3086, 0.5944, 0.4156, 0.5897, 0.4057, 0.5945, 0.4158, 0.5576, 0.3617, 0.5548, 0.3586, 0.568, 0.3731, 0.5651, 0.37, 0.5529, 0.3569, 0.5518, 0.3559, 0.5548, 0.3586, 0.4704, 0.3084, 0.4683, 0.3078, 0.4714, 0.3086, 0.5392, 0.3446, 0.5363, 0.3425, 0.5402, 0.3454, 0.507, 0.6767, 0.5075, 0.6764, 0.4953, 0.6822, 0.2136, 0.4944, 0.2134, 0.4981, 0.2143, 0.4804, 0.2719, 0.6414, 0.2865, 0.6546, 0.0, 1.0, 0.0, 0.0, 0.2865, 0.3454, 0.2719, 0.3586, 0.2588, 0.3731, 0.2471, 0.3889, 0.237, 0.4057, 0.2286, 0.4235, 0.222, 0.4419, 0.2172, 0.461, 0.2143, 0.4804, 0.2134, 0.4981, 0.2134, 0.5, 0.2134, 0.5008, 0.2135, 0.5033, 0.2143, 0.5196, 0.2172, 0.539, 0.222, 0.5581, 0.2286, 0.5765, 0.237, 0.5943, 0.2471, 0.6111, 0.2588, 0.6269, 0.2134, 0.5008, 0.2134, 0.5, 0.2135, 0.5033, 0.5407, 0.3458, 0.5409, 0.346, 0.5518, 0.3559, 0.5246, 0.3338, 0.5255, 0.3345, 0.5363, 0.3425, 0.4706, 0.6916, 0.4646, 0.6931, 0.4714, 0.6914, 0.4905, 0.6845, 0.4899, 0.6848, 0.4953, 0.6822, 0.5938, 0.5856, 0.5926, 0.5882, 0.5981, 0.5765, 0.5519, 0.6441, 0.5402, 0.6546, 0.554, 0.6421, 1.0, 1.0, 0.0, 1.0, 0.0, 1.0, 1.0, 1.0, 0.0, 0.0, 1.0, 0.0, 1.0, 0.0, 0.0, 0.0, 0.0, 1.0, 0.0, 0.0, 0.0, 0.0, 0.0, 1.0, 0.2865, 0.3454, 0.0, 0.0, 0.0, 1.0, 0.2865, 0.6546, 0.2719, 0.6414, 0.2588, 0.6269, 0.2471, 0.6111, 0.237, 0.5943, 0.2286, 0.5765, 0.222, 0.5581, 0.2172, 0.539, 0.2143, 0.5196, 0.2135, 0.5026, 0.2134, 0.5, 0.2139, 0.4895, 0.2141, 0.4853, 0.2143, 0.4804, 0.2172, 0.461, 0.222, 0.4419, 0.2286, 0.4235, 0.237, 0.4057, 0.2471, 0.3889, 0.2588, 0.3731, 0.2719, 0.3586, 1.0, 1.0, 1.0, 1.0, 1.0, 1.0, 1.0, 1.0, 1.0, 0.0, 1.0, 1.0, 1.0, 1.0, 1.0, 0.0, 1.0, 0.3236, 1.0, 0.0, 1.0, 1.0, 1.0, 0.6764, 1.0, 0.6713, 1.0, 0.6663, 1.0, 0.6604, 1.0, 0.6546, 1.0, 0.648, 1.0, 0.6414, 1.0, 0.6342, 1.0, 0.6269, 1.0, 0.619, 1.0, 0.6111, 1.0, 0.6027, 1.0, 0.5943, 1.0, 0.5854, 1.0, 0.5765, 1.0, 0.5673, 1.0, 0.5581, 1.0, 0.5485, 1.0, 0.539, 1.0, 0.5293, 1.0, 0.5196, 1.0, 0.5098, 1.0, 0.5, 1.0, 0.4902, 1.0, 0.4804, 1.0, 0.4707, 1.0, 0.461, 1.0, 0.4515, 1.0, 0.4419, 1.0, 0.4327, 1.0, 0.4235, 1.0, 0.4146, 1.0, 0.4057, 1.0, 0.3973, 1.0, 0.3889, 1.0, 0.381, 1.0, 0.3731, 1.0, 0.3659, 1.0, 0.3586, 1.0, 0.352, 1.0, 0.3454, 1.0, 0.3396, 1.0, 0.3337, 1.0, 0.3287, 1.0, 0.6764, 1.0, 1.0, 1.0, 1.0, 1.0, 0.0, 1.0, 0.0, 1.0, 0.3236, 1.0, 0.3194, 1.0, 0.3152, 1.0, 0.3119, 1.0, 0.3086, 1.0, 0.3062, 1.0, 0.3038, 1.0, 0.3024, 1.0, 0.301, 1.0, 0.3005, 1.0, 0.3, 1.0, 0.3005, 1.0, 0.301, 1.0, 0.3024, 1.0, 0.3038, 1.0, 0.3062, 1.0, 0.3086, 1.0, 0.3119, 1.0, 0.3152, 1.0, 0.3194, 1.0, 0.3236, 1.0, 0.3287, 1.0, 0.3337, 1.0, 0.3396, 1.0, 0.3454, 1.0, 0.352, 1.0, 0.3586, 1.0, 0.3659, 1.0, 0.3731, 1.0, 0.381, 1.0, 0.3889, 1.0, 0.3973, 1.0, 0.4057, 1.0, 0.4146, 1.0, 0.4235, 1.0, 0.4327, 1.0, 0.4419, 1.0, 0.4515, 1.0, 0.461, 1.0, 0.4707, 1.0, 0.4804, 1.0, 0.4902, 1.0, 0.5, 1.0, 0.5098, 1.0, 0.5196, 1.0, 0.5293, 1.0, 0.539, 1.0, 0.5485, 1.0, 0.5581, 1.0, 0.5673, 1.0, 0.5765, 1.0, 0.5854, 1.0, 0.5943, 1.0, 0.6027, 1.0, 0.6111, 1.0, 0.619, 1.0, 0.6269, 1.0, 0.6342, 1.0, 0.6414, 1.0, 0.648, 1.0, 0.6546, 1.0, 0.6604, 1.0, 0.6663, 1.0, 0.6713, 1.0, 0.6764, 1.0, 0.6806, 1.0, 0.6848, 1.0, 0.6881, 1.0, 0.6914, 1.0, 0.6938, 1.0, 0.6962, 1.0, 0.6976, 1.0, 0.699, 1.0, 0.6995, 1.0, 0.7, 1.0, 0.6995, 1.0, 0.699, 1.0, 0.6976, 1.0, 0.6962, 1.0, 0.6938, 1.0, 0.6914, 1.0, 0.6881, 1.0, 0.6848, 1.0, 0.6806, 1.0, 0.0, 1.0, 0.0, 1.0, 0.0, 1.0, 0.0, 1.0, 0.6764, 1.0, 1.0, 1.0, 0.0, 1.0, 0.3236, 1.0, 0.3287, 1.0, 0.3337, 1.0, 0.3396, 1.0, 0.3454, 1.0, 0.352, 1.0, 0.3586, 1.0, 0.3659, 1.0, 0.3731, 1.0, 0.381, 1.0, 0.3889, 1.0, 0.3973, 1.0, 0.4057, 1.0, 0.4146, 1.0, 0.4235, 1.0, 0.4327, 1.0, 0.4419, 1.0, 0.4515, 1.0, 0.461, 1.0, 0.4707, 1.0, 0.4804, 1.0, 0.4902, 1.0, 0.5, 1.0, 0.5098, 1.0, 0.5196, 1.0, 0.5293, 1.0, 0.539, 1.0, 0.5485, 1.0, 0.5581, 1.0, 0.5673, 1.0, 0.5765, 1.0, 0.5854, 1.0, 0.5943, 1.0, 0.6027, 1.0, 0.6111, 1.0, 0.619, 1.0, 0.6269, 1.0, 0.6342, 1.0, 0.6414, 1.0, 0.648, 1.0, 0.6546, 1.0, 0.6604, 1.0, 0.6663, 1.0, 0.6713, 1.0, 0.3236, 1.0, 0.0, 1.0, 0.0, 1.0, 1.0, 1.0, 1.0, 1.0, 0.6764, 1.0, 0.6806, 1.0, 0.6848, 1.0, 0.6881, 1.0, 0.6914, 1.0, 0.6938, 1.0, 0.6962, 1.0, 0.6976, 1.0, 0.699, 1.0, 0.6995, 1.0, 0.7, 1.0, 0.6995, 1.0, 0.699, 1.0, 0.6976, 1.0, 0.6962, 1.0, 0.6938, 1.0, 0.6914, 1.0, 0.6881, 1.0, 0.6848, 1.0, 0.6806, 1.0, 0.6764, 1.0, 0.6713, 1.0, 0.6663, 1.0, 0.6604, 1.0, 0.6546, 1.0, 0.648, 1.0, 0.6414, 1.0, 0.6342, 1.0, 0.6269, 1.0, 0.619, 1.0, 0.6111, 1.0, 0.6027, 1.0, 0.5943, 1.0, 0.5854, 1.0, 0.5765, 1.0, 0.5673, 1.0, 0.5581, 1.0, 0.5485, 1.0, 0.539, 1.0, 0.5293, 1.0, 0.5196, 1.0, 0.5098, 1.0, 0.5, 1.0, 0.4902, 1.0, 0.4804, 1.0, 0.4707, 1.0, 0.461, 1.0, 0.4515, 1.0, 0.4419, 1.0, 0.4327, 1.0, 0.4235, 1.0, 0.4146, 1.0, 0.4057, 1.0, 0.3973, 1.0, 0.3889, 1.0, 0.381, 1.0, 0.3731, 1.0, 0.3659, 1.0, 0.3586, 1.0, 0.352, 1.0, 0.3454, 1.0, 0.3396, 1.0, 0.3337, 1.0, 0.3287, 1.0, 0.3236, 1.0, 0.3194, 1.0, 0.3152, 1.0, 0.3119, 1.0, 0.3086, 1.0, 0.3062, 1.0, 0.3038, 1.0, 0.3024, 1.0, 0.301, 1.0, 0.3005, 1.0, 0.3, 1.0, 0.3005, 1.0, 0.301, 1.0, 0.3024, 1.0, 0.3038, 1.0, 0.3062, 1.0, 0.3086, 1.0, 0.3119, 1.0, 0.3152, 1.0, 0.3194, 0.0, 0.0, 0.0, 0.0, 0.0, 0.0, 0.0, 0.0, 0.0, 0.0, 0.0, 0.0, 0.0, 0.0, 0.0, 0.0, 0.0, 0.0, 0.0, 0.0, 0.0, 0.0, 0.0, 0.0, 0.0, 0.0, 0.0, 0.0, 0.0, 0.0, 0.0, 0.0, 0.0, 0.0, 0.0, 0.0, 0.0, 0.0, 0.0, 0.0, 0.0, 0.0, 0.0, 0.0, 0.0, 0.0, 0.0, 0.0, 0.0, 0.0, 0.0, 0.0, 0.0, 0.0, 0.0, 0.0, 0.0, 0.0, 0.0, 0.0, 0.0, 0.0, 0.0, 0.0, 0.0, 0.0, 0.0, 0.0, 0.0, 0.0, 0.0, 0.0, 0.0, 0.0, 0.0, 0.0, 0.0, 0.0, 0.0, 0.0, 0.0, 0.0, 0.0, 0.0, 0.0, 0.0, 0.0, 0.0, 0.0, 0.0, 0.0, 0.0, 0.0, 0.0, 0.0, 0.0, 0.0, 0.0, 0.0, 0.0, 0.0, 0.0, 0.0, 0.0, 0.0, 0.0, 0.0, 0.0, 0.0, 0.0, 0.0, 0.0, 0.0, 0.0, 0.0, 0.0, 0.0, 0.0, 0.0, 0.0, 0.0, 0.0, 0.0, 0.0, 0.0, 0.0, 0.0, 0.0, 0.0, 0.0, 0.0, 0.0, 0.0, 0.0, 0.0, 0.0, 0.0, 0.0, 0.0, 0.0, 0.0, 0.0, 0.0, 0.0, 0.0, 0.0, 0.0, 0.0, 0.0, 0.0, 0.0, 0.0, 0.0, 0.0, 0.0, 0.0, 0.0, 0.0, 0.0, 0.0, 0.0, 0.0, 0.0, 0.0, 0.0, 0.0, 0.0, 0.0, 0.0, 0.0, 0.0, 0.0, 0.0, 0.0, 0.0, 0.0, 0.0, 0.0, 0.0, 0.0, 0.0, 0.0, 0.0, 0.0, 0.0, 0.0, 0.0, 0.0, 0.0, 0.0, 0.0, 0.0, 0.0, 0.0, 0.0, 0.0, 0.0, 0.0, 0.0, 0.0, 0.0, 0.0, 0.0, 0.0, 0.0, 0.0, 0.0, 0.0, 0.0, 0.0, 0.0, 0.0, 0.0, 0.0, 0.0, 0.0, 0.0, 0.0, 0.0, 0.0, 0.0, 0.0, 0.0, 0.0, 0.0, 0.0, 0.0, 0.0, 0.0, 0.0, 0.0, 0.0, 0.0, 0.0, 0.0, 0.0, 0.0, 0.0, 0.0, 0.0, 0.0, 0.0, 0.0, 0.0, 0.0, 0.0, 0.0, 0.0, 0.0, 0.0, 0.0, 0.0, 0.0, 0.0, 0.0, 0.0, 0.0, 0.0, 0.0, 0.0, 0.0, 0.0, 0.0, 0.0, 0.0, 0.0, 0.0, 0.0, 0.0, 0.0, 0.0, 0.0, 0.0, 0.0, 0.0, 0.0, 0.0, 0.0, 0.0, 0.0, 0.0, 0.0, 0.0, 0.0, 0.0, 0.0, 0.0, 0.0, 0.0, 0.0, 0.0, 0.0, 0.0, 0.0, 0.0, 0.0, 0.0, 0.0, 0.0, 0.0, 0.0, 0.0, 0.0, 0.0, 0.0, 0.0, 0.0, 0.0, 0.0, 0.0, 0.0, 0.0, 0.0, 0.0, 0.0, 0.0, 0.0, 0.0, 0.0, 0.0, 0.0, 0.0, 0.0, 0.0, 0.0, 0.0, 0.0, 0.0, 0.0, 0.0, 0.0, 0.0, 0.0, 0.0, 0.0, 0.0, 0.0, 0.0, 0.0, 0.0, 0.0, 0.0, 0.0, 0.0, 0.0, 0.0, 0.0, 0.0, 0.0, 0.0, 0.0, 0.0, 0.0, 0.0, 0.0, 0.0, 0.0, 0.0, 0.0, 0.0, 0.0, 0.0, 0.0, 0.0, 0.0, 0.0, 0.0, 0.0, 0.0, 0.0, 0.0, 0.0, 0.0, 0.0, 0.0, 0.0, 0.0, 0.0, 0.0, 0.0, 0.0, 0.0, 0.0, 0.0, 0.0, 0.0, 0.0, 0.0, 0.0, 0.0, 0.0, 0.0, 0.0, 0.0, 0.0, 0.0, 0.0, 0.0, 0.0, 0.0, 0.0, 0.0, 0.0, 0.0, 0.0, 0.0, 0.0, 0.0, 0.0, 0.0, 0.0, 0.0, 0.0, 0.0, 0.0, 0.0, 0.0, 0.0, 0.0, 0.0, 0.0, 0.0, 0.0, 0.0, 0.0, 0.0, 0.0, 0.0, 0.0, 0.0, 0.0, 0.0, 0.0, 0.0, 0.0, 0.0, 0.0, 0.0, 0.0, 0.0, 0.0, 0.0, 0.0, 0.0, 0.0, 0.0, 0.0, 0.0, 0.0, 0.0, 0.0, 0.0, 0.0, 0.0, 0.0, 0.0, 0.0, 0.0, 0.0, 0.0, 0.0, 0.0, 0.0, 0.0, 0.0, 0.0, 0.0, 0.0, 0.0, 0.0, 0.0, 0.0, 0.0, 0.0, 0.0, 0.0, 0.0, 0.0, 0.0, 0.0, 0.0, 0.0, 0.0, 0.0, 0.0, 0.0, 0.0, 0.0, 0.0, 0.0, 0.0, 0.0, 0.0, 0.0, 0.0, 0.0, 0.0, 0.0, 0.0, 0.0, 0.0, 0.0, 0.0, 0.0, 0.0, 0.0, 0.0, 0.0, 0.0, 0.0, 0.0, 0.0, 0.0, 0.0, 0.0, 0.0, 0.0, 0.0, 0.0, 0.0, 0.0, 0.0, 0.0, 0.0, 0.0, 0.0, 0.0, 0.0, 0.0, 0.0, 0.0, 0.0, 0.0, 0.0, 0.0, 0.0, 0.0, 0.0, 0.0, 0.0, 0.0, 0.0, 0.0, 0.0, 0.0, 0.0, 0.0, 0.0, 0.0, 0.0, 0.0, 0.0, 0.0, 0.0, 0.0, 0.0, 0.0, 0.0, 0.0, 0.0, 0.0, 0.0, 0.0, 0.0, 0.0, 0.0, 0.0, 0.0, 0.0, 0.0, 0.0, 0.0, 0.0, 0.0, 0.0, 0.0, 0.0, 0.0, 0.0, 0.0, 0.0, 0.0, 0.0, 0.0, 0.0, 0.0, 0.0, 0.0, 0.0, 0.0, 0.0, 0.0, 0.0, 0.0, 0.0, 0.0, 0.0, 0.0, 0.0, 0.0, 0.0, 0.0, 0.0, 0.0, 0.0, 0.0, 0.0, 0.0, 0.0, 0.0, 0.0, 0.0, 0.0, 0.0, 0.0, 0.0, 0.0, 0.0, 0.0, 0.0, 0.0, 0.0, 0.0, 0.0, 0.0, 0.0, 0.0, 0.0, 0.0, 0.0, 0.0, 0.0, 0.0, 0.0, 0.0, 0.0, 0.0, 0.0, 0.0, 0.0, 0.0, 0.0, 0.0, 0.0, 0.0, 0.0, 0.0, 0.0, 0.0, 0.0, 0.0, 0.0, 0.0, 0.0, 0.0, 0.0, 0.0, 0.0, 0.0, 0.0, 0.0, 0.0, 0.0, 0.0, 0.0, 0.0, 0.0, 0.0, 0.0, 0.0, 0.0, 0.0, 0.0, 0.0, 0.0, 0.0, 0.0, 0.0, 0.0, 0.0, 0.0, 0.0, 0.0, 0.0, 0.0, 0.0, 0.0, 0.0, 0.0, 0.0, 0.0, 0.0, 0.0, 0.0, 0.0, 0.0, 0.0, 0.0, 0.0, 0.0, 0.0, 0.0, 0.0, 0.0, 0.0, 0.0, 0.0, 0.0, 0.0, 0.0, 0.0, 0.0, 0.0, 0.0, 0.0, 0.0, 0.0, 0.0, 0.0, 0.0, 0.0, 0.0, 0.0, 0.0, 0.0, 0.0, 0.0, 0.0, 0.0, 0.0, 0.0, 0.0, 0.0, 0.0, 0.0, 0.0, 0.0, 0.0, 0.0, 0.0, 0.0, 0.0, 0.0, 0.0, 0.0, 0.0, 0.0, 0.0, 0.0, 0.0, 0.0, 0.0, 0.0, 0.0, 0.0, 0.0, 0.0, 0.0, 0.0, 0.0, 0.0, 0.0, 0.0, 0.0, 0.0, 0.0, 0.0, 0.0, 0.0, 0.0, 0.0, 0.0, 0.0, 0.0, 0.0, 0.0, 0.0, 0.0, 0.0, 0.0, 0.0, 0.0, 0.0, 0.0, 0.0, 0.0, 0.0, 0.0, 0.0, 0.0, 0.0, 0.0, 0.0, 0.0, 0.0, 0.0, 0.0, 0.0, 0.0, 0.0, 0.0, 0.0, 0.0, 0.0, 0.0, 0.0, 0.0, 0.0, 0.0, 0.0, 0.0, 0.0, 0.0, 0.0, 0.0, 0.0, 0.0, 0.0, 0.0, 0.0, 0.0, 0.0, 0.0, 0.0, 0.0, 0.0, 0.0, 0.0, 0.0, 0.0, 0.0, 0.0, 0.0, 0.0, 0.0, 0.0, 0.0, 0.0, 0.0, 0.0, 0.0, 0.0, 0.0, 0.0, 0.0, 0.0, 0.0, 0.0, 0.0, 0.0, 0.0, 0.0, 0.0, 0.0, 0.0, 0.0, 0.0, 0.0, 0.0, 0.0, 0.0, 0.0, 0.0, 0.0, 0.0, 0.0, 0.0, 0.0, 0.0, 0.0, 0.0, 0.0, 0.0, 0.0, 0.0, 0.0, 0.0, 0.0, 0.0, 0.0, 0.0, 0.0, 0.0, 0.0, 0.0, 0.0, 0.0, 0.0, 0.0, 0.0, 0.0, 0.0, 0.0, 0.0, 0.0, 0.0, 0.0, 0.0, 0.0, 0.0, 0.0, 0.0, 0.0, 0.0, 0.0, 0.0, 0.0, 0.0, 0.0, 0.0, 0.0, 0.0, 0.0, 0.0, 0.0, 0.0, 0.0, 0.0, 0.0, 0.0, 0.0, 0.0, 0.0, 0.0, 0.0, 0.0, 0.0, 0.0, 0.0, 0.0, 0.0, 0.0, 0.0, 0.0, 0.0, 0.0, 0.0, 0.0, 0.0, 0.0, 0.0, 0.0, 0.0, 0.0, 0.0, 0.0, 0.0, 0.0, 0.0, 0.0, 0.0, 0.0, 0.0, 0.0, 0.0, 0.0, 0.0, 0.0, 0.0, 0.0, 0.0, 0.0, 0.0, 0.0, 0.0, 0.0, 0.0, 0.0, 0.0, 0.0, 0.0, 0.0, 0.0, 0.0, 0.0, 0.0, 0.0, 0.0, 0.0, 0.0, 0.0, 0.0, 0.0, 0.0, 0.0, 0.0, 0.0, 0.0, 0.0, 0.0, 0.0, 0.0, 0.0, 0.0, 0.0, 0.0, 0.0, 0.0, 0.0, 0.0, 0.0, 0.0, 0.0, 0.0, 0.0, 0.0, 0.0, 0.0, 0.0, 0.0, 0.0, 0.0, 0.0, 0.0, 0.0, 0.0, 0.0, 0.0, 0.0, 0.0, 0.0, 0.0, 0.0, 0.0, 0.0, 0.0, 0.0, 0.0, 0.0, 0.0, 0.0, 0.0, 0.0, 0.0, 0.0, 0.0, 0.0, 0.0, 0.0, 0.0, 0.0, 0.0, 0.0, 0.0, 0.0, 0.0, 0.0, 0.0, 0.0, 0.0, 0.0, 0.0, 0.0, 0.0, 0.0, 0.0, 0.0, 0.0, 0.0, 0.0, 0.0, 0.0, 0.0, 0.0, 0.0, 0.0, 0.0, 0.0, 0.0, 0.0, 0.0, 0.0, 0.0, 0.0, 0.0, 0.0, 0.0, 0.0, 0.0, 0.0, 0.0, 0.0, 0.0, 0.0, 0.0, 0.0, 0.0, 0.0, 0.0, 0.0, 0.0, 0.0, 0.0, 0.0, 0.0, 0.0, 0.0, 0.0, 0.0, 0.0, 0.0, 0.0, 0.0, 0.0, 0.0, 0.0, 0.0, 0.0, 0.0, 0.0, 0.0, 0.0, 0.0, 0.0, 0.0, 0.0, 0.0, 0.0, 0.0, 0.0, 0.0, 0.0, 0.0, 0.0, 0.0, 0.0, 0.0, 0.0, 0.0, 0.0, 0.0, 0.0, 0.0, 0.0, 0.0, 0.0, 0.0, 0.0, 0.0, 0.0, 0.0, 0.0, 0.0, 0.0, 0.0, 0.0, 0.0, 0.0, 0.0, 0.0, 0.0, 0.0, 0.0, 0.0, 0.0, 0.0, 0.0, 0.0, 0.0, 0.0, 0.0, 0.0, 0.0, 0.0, 0.0, 0.0, 0.0, 0.0, 0.0, 0.0, 0.0, 0.0, 0.0, 0.0, 0.0, 0.0, 0.0, 0.0, 0.0, 0.0, 0.0, 0.0, 0.0, 0.0, 0.0, 0.0, 0.0, 0.0, 0.0, 0.0, 0.0, 0.0, 0.0, 0.0, 0.0, 0.0, 0.0, 0.0, 0.0, 0.0, 0.0, 0.0, 0.0, 0.0, 0.0, 0.0, 0.0, 0.0, 0.0, 0.0, 0.0, 0.0, 0.0, 0.0, 0.0, 0.0, 0.0, 0.0, 0.0, 0.0, 0.0, 0.0, 0.0, 0.0, 0.0, 0.0, 0.0, 0.0, 0.0, 0.0, 0.0, 0.0, 0.0, 0.0, 0.0, 0.0, 0.0, 0.0, 0.0, 0.0, 0.0, 0.0, 0.0, 0.0, 0.0, 0.0, 0.0, 0.0, 0.0, 0.0, 0.0, 0.0, 0.0, 0.0, 0.0, 0.0, 0.0, 0.0, 0.0, 0.0, 0.0, 0.0, 0.0, 0.0, 0.0, 0.0, 0.0, 0.0, 0.0, 0.0, 0.0, 0.0, 0.0, 0.0, 0.0, 0.0, 0.0, 0.0, 0.0, 0.0, 0.0, 0.0, 0.0, 0.0, 0.0, 0.0, 0.0, 0.0, 0.0, 0.0, 0.0, 0.0, 0.0, 0.0, 0.0, 0.0, 0.0, 0.0, 0.0, 0.0, 0.0, 0.0, 0.0, 0.0, 0.0, 0.0, 0.0, 0.0, 0.0, 0.0, 0.0, 0.0, 0.0, 0.0, 0.0, 0.0, 0.0, 0.0, 0.0, 0.0, 0.0, 0.0, 0.0, 0.0, 0.0, 0.0, 0.0, 0.0, 0.0, 0.0, 0.0, 0.0, 0.0, 0.0, 0.0, 0.0, 0.0, 0.0, 0.0, 0.0, 0.0, 0.0, 0.0, 0.0, 0.0, 0.0, 0.0, 0.0, 0.0, 0.0, 0.0, 0.0, 0.0, 0.0, 0.0, 0.0, 0.0, 0.0, 0.0, 0.0, 0.0, 0.0, 0.0, 0.0, 0.0, 0.0, 0.0, 0.0, 0.0, 0.0, 0.0, 0.0, 0.0, 0.0, 0.0, 0.0, 0.0, 0.0, 0.0, 0.0, 0.0, 0.0, 0.0, 0.0, 0.0, 0.0, 0.0, 0.0, 0.0, 0.0, 0.0, 0.0, 0.0, 0.0, 0.0, 0.0, 0.0, 0.0, 0.0, 0.0, 0.0, 0.0, 0.0, 0.0, 0.0, 0.0, 0.0, 0.0, 0.0, 0.0, 0.0, 0.0, 0.0, 0.0, 0.0, 0.0, 0.0, 0.0, 0.0, 0.0, 0.0, 0.0, 0.0, 0.0, 0.0, 0.0, 0.0, 0.0, 0.0, 0.0, 0.0, 0.0, 0.0, 0.0, 0.0, 0.0, 0.0, 0.0, 0.0, 0.0, 0.0, 0.0, 0.0, 0.0, 0.0, 0.0, 0.0, 0.0, 0.0, 0.0, 0.0, 0.0, 0.0, 0.0, 0.0, 0.0, 0.0, 0.0, 0.0, 0.0, 0.0, 0.0, 0.0, 0.0, 0.0, 0.0, 0.0, 0.0, 0.0, 0.0, 0.0, 0.0, 0.0, 0.0, 0.0, 0.0, 0.0, 0.0, 0.0, 0.0, 0.0, 0.0, 0.0, 0.0, 0.0, 0.0, 0.0, 0.0, 0.0, 0.0, 0.0, 0.0, 0.0, 0.0, 0.0, 0.0, 0.0, 0.0, 0.0, 0.0, 0.0, 0.0, 0.0, 0.0, 0.0, 0.0, 0.0, 0.0, 0.0, 0.0, 0.0, 0.0, 0.0, 0.0, 0.0, 0.0, 0.0, 0.0, 0.0, 0.0, 0.0, 0.0, 0.0, 0.0, 0.0, 0.0, 0.0, 0.0, 0.0, 0.0, 0.0, 0.0, 0.0, 0.0, 0.0, 0.0, 0.0, 0.0, 0.0, 0.0, 0.0, 0.0, 0.0, 0.0, 0.0, 0.0, 0.0, 0.0, 0.0, 0.0, 0.0, 0.0, 0.0, 0.0, 0.0, 0.0, 0.0, 0.0, 0.0, 0.0, 0.0, 0.0, 0.0, 0.0, 0.0, 0.0, 0.0, 0.0, 0.0, 0.0, 0.0, 0.0, 0.0, 0.0, 0.0, 0.0, 0.0, 0.0, 0.0, 0.0, 0.0, 0.0, 0.0, 0.0, 0.0, 0.0, 0.0, 0.0, 0.0, 0.0, 0.0, 0.0, 0.0, 0.0, 0.0, 0.0, 0.0, 0.0, 0.0, 0.0, 0.0, 0.0, 0.0, 0.0, 0.0, 0.0, 0.0, 0.0, 0.0, 0.0, 0.0, 0.0, 0.0, 0.0, 0.0, 0.0, 0.0, 0.0, 0.0, 0.0, 0.0, 0.0, 0.0, 0.0, 0.0, 0.0, 0.0, 0.0, 0.0, 0.0, 0.0, 0.0, 0.0, 0.0, 0.0, 0.0, 0.0, 0.0, 0.0, 0.0, 0.0, 0.0, 0.0, 0.0, 0.0, 0.0, 0.0, 0.0, 0.0, 0.0, 0.0, 0.0, 0.0, 0.0, 0.0, 0.0, 0.0, 0.0, 0.0, 0.0, 0.0, 0.0, 0.0, 0.0, 0.0, 0.0, 0.0, 0.0, 0.0, 0.0, 0.0, 0.0, 0.0, 0.0, 0.0, 0.0, 0.0, 0.0, 0.0, 0.0, 0.0, 0.0, 0.0, 0.0, 0.0, 0.0, 0.0, 0.0, 0.0, 0.0, 0.0, 0.0, 0.0, 0.0, 0.0, 0.0, 0.0, 0.0, 0.0, 0.0, 0.0, 0.0, 0.0, 0.0, 0.0, 0.0, 0.0, 0.0, 0.0, 0.0, 0.0, 0.0, 0.0, 0.0, 0.0, 0.0, 0.0, 0.0, 0.0, 0.0, 0.0, 0.0, 0.0, 0.0, 0.0, 0.0, 0.0, 0.0, 0.0, 0.0, 0.0, 0.0, 0.0, 0.0, 0.0, 0.0, 0.0, 0.0, 0.0, 0.0, 0.0, 0.0, 0.0, 0.0, 0.0, 0.0, 0.0, 0.0, 0.0, 0.0, 0.0, 0.0, 0.0, 0.0, 0.0, 0.0, 0.0, 0.0, 0.0, 0.0, 0.0, 0.0, 0.0, 0.0, 0.0, 0.0, 0.0, 0.0, 0.0, 0.0, 0.0, 0.0, 0.0, 0.0, 0.0, 0.0, 0.0, 0.0, 0.0, 0.0, 0.0, 0.0, 0.0, 0.0, 0.0, 0.0, 0.0, 0.0, 0.0, 0.0, 0.0, 0.0, 0.0, 0.0, 0.0, 0.0, 0.0, 0.0, 0.0, 0.0, 0.0, 0.0, 0.0, 0.0, 0.0, 0.0, 0.0, 0.0, 0.0, 0.0, 0.0, 0.0, 0.0, 0.0, 0.0, 0.0, 0.0, 0.0, 0.0, 0.0, 0.0, 0.0, 0.0, 0.0, 0.0, 0.0, 0.0, 0.0, 0.0, 0.0, 0.0, 0.0, 0.0, 0.0, 0.0, 0.0, 0.0, 0.0, 0.0, 0.0, 0.0, 0.0, 0.0, 0.0, 0.0, 0.0, 0.0, 0.0, 0.0, 0.0, 0.0, 0.0, 0.0, 0.0, 0.0, 0.0, 0.0, 0.0, 0.0, 0.0, 0.0, 0.0, 0.0, 0.0, 0.0, 0.0, 0.0, 0.0, 0.0, 0.0, 0.0, 0.0, 0.0, 0.0, 0.0, 0.0, 0.0, 0.0, 0.0, 0.0, 0.0, 0.0, 0.0, 0.0, 0.0, 0.0, 0.0, 0.0, 0.0, 0.0, 0.0, 0.0, 0.0, 0.0, 0.0, 0.0, 0.0, 0.0, 0.0, 0.0, 0.0, 0.0, 0.0, 0.0, 0.0, 0.0, 0.0, 0.0, 0.0, 0.0, 0.0, 0.0, 0.0, 0.0, 0.0, 0.0, 0.0, 0.0, 0.0, 0.0, 0.0, 0.0, 0.0, 0.0, 0.0, 0.0, 0.0, 0.0, 0.0, 0.0, 0.0, 0.0, 0.0, 0.0, 0.0, 0.0, 0.0, 0.0, 0.0, 0.0, 0.0, 0.0, 0.0, 0.0, 0.0, 0.0, 0.0, 0.0, 0.0, 0.0, 0.0, 0.0, 0.0, 0.0, 0.0, 0.0, 0.0, 0.0, 0.0, 0.0, 0.0, 0.0, 0.0, 0.0, 0.0, 0.0, 0.0, 0.0, 0.0, 0.0, 0.0, 0.0, 0.0, 0.0, 0.0, 0.0, 0.0, 0.0, 0.0, 0.0, 0.0, 0.0, 0.0, 0.0, 0.0, 0.0, 0.0, 0.0, 0.0, 0.0, 0.0, 0.0, 0.0, 0.0, 0.0, 0.0, 0.0, 0.0, 0.0, 0.0, 0.0, 0.0, 0.0, 0.0, 0.0, 0.0, 0.0, 0.0, 0.0, 0.0, 0.0, 0.0, 0.0, 0.0, 0.0, 0.0, 0.0, 0.0, 0.0, 0.0, 0.0, 0.0, 0.0, 0.0, 0.0, 0.0, 0.0, 0.0, 0.0, 0.0, 0.0, 0.0, 0.0, 0.0, 0.0, 0.0, 0.0, 0.0, 0.0, 0.0, 0.0, 0.0, 0.0, 0.0, 0.0, 0.0, 0.0, 0.0])
me_plane_002.update()
me_plane_003 = bpy.data.meshes.new('Plane.003')
me_plane_003.from_pydata([(-0.01, -0.01, 0.0), (0.01, -0.01, 0.0), (-0.01, -0.005, 0.0), (0.01, -0.005, 0.0), (-0.01, -0.005, 0.0035), (-0.01, -0.01, 0.0035), (0.01, -0.01, 0.0035), (0.01, -0.005, 0.0035)], [], [(0, 2, 3, 1), (5, 6, 7, 4), (3, 2, 4, 7), (0, 1, 6, 5), (1, 3, 7, 6), (2, 0, 5, 4)])
_uv = me_plane_003.uv_layers.new(name='UVMap')
_uv.uv.foreach_set('vector', [0.0, 0.0, 0.0, 1.0, 1.0, 1.0, 1.0, 0.0, 0.0, 0.0, 1.0, 0.0, 1.0, 1.0, 0.0, 1.0, 1.0, 1.0, 0.0, 1.0, 0.0, 1.0, 1.0, 1.0, 0.0, 0.0, 1.0, 0.0, 1.0, 0.0, 0.0, 0.0, 1.0, 0.0, 1.0, 1.0, 1.0, 1.0, 1.0, 0.0, 0.0, 1.0, 0.0, 0.0, 0.0, 0.0, 0.0, 1.0])
me_plane_003.update()
me_plane_004 = bpy.data.meshes.new('Plane.004')
me_plane_004.from_pydata([(-0.001733, 0.004, 0.002386), (-0.002125, 0.003981, 0.002386), (-0.002513, 0.003923, 0.002386), (-0.002894, 0.003828, 0.002386), (-0.003264, 0.003696, 0.002386), (-0.003619, 0.003528, 0.002386), (-0.003955, 0.003326, 0.002386), (-0.004271, 0.003092, 0.002386), (-0.004561, 0.002828, 0.002386), (-0.004825, 0.002538, 0.002386), (-0.005059, 0.002222, 0.002386), (-0.005261, 0.001886, 0.002386), (-0.005428, 0.001531, 0.002386), (-0.005561, 0.001161, 0.002386), (-0.005656, 0.0007804, 0.002386), (-0.005714, 0.0003921, 0.002386), (-0.005733, -1.049e-18, 0.002386), (-0.005714, -0.0003921, 0.002386), (-0.005656, -0.0007804, 0.002386), (-0.005561, -0.001161, 0.002386), (-0.005428, -0.001531, 0.002386), (-0.005261, -0.001886, 0.002386), (-0.005059, -0.002222, 0.002386), (-0.004825, -0.002538, 0.002386), (-0.004561, -0.002828, 0.002386), (-0.004271, -0.003092, 0.002386), (-0.003955, -0.003326, 0.002386), (-0.003619, -0.003528, 0.002386), (-0.003264, -0.003696, 0.002386), (-0.002894, -0.003828, 0.002386), (-0.002513, -0.003923, 0.002386), (-0.002125, -0.003981, 0.002386), (-0.001733, -0.004, 0.002386), (-0.001341, -0.003981, 0.002386), (-0.0009526, -0.003923, 0.002386), (-0.0005718, -0.003828, 0.002386), (-0.0002022, -0.003696, 0.002386), (0.0001526, -0.003528, 0.002386), (0.0004893, -0.003326, 0.002386), (0.0008046, -0.003092, 0.002386), (0.001095, -0.002828, 0.002386), (0.001359, -0.002538, 0.002386), (0.001593, -0.002222, 0.002386), (0.001795, -0.001886, 0.002386), (0.001963, -0.001531, 0.002386), (0.002095, -0.001161, 0.002386), (0.00219, -0.0007804, 0.002386), (0.002248, -0.0003921, 0.002386), (0.002267, -1.049e-18, 0.002386), (0.002248, 0.0003921, 0.002386), (0.00219, 0.0007804, 0.002386), (0.002095, 0.001161, 0.002386), (0.001963, 0.001531, 0.002386), (0.001795, 0.001886, 0.002386), (0.001593, 0.002222, 0.002386), (0.001359, 0.002538, 0.002386), (0.001095, 0.002828, 0.002386), (0.0008046, 0.003092, 0.002386), (0.0004893, 0.003326, 0.002386), (0.0001526, 0.003528, 0.002386), (-0.0002022, 0.003696, 0.002386), (-0.0005718, 0.003828, 0.002386), (-0.0009526, 0.003923, 0.002386), (-0.001341, 0.003981, 0.002386), (-0.002125, 0.003981, -0.001215), (-0.001733, 0.004, -0.001215), (-0.002513, 0.003923, -0.001215), (-0.002894, 0.003828, -0.001215), (-0.003264, 0.003696, -0.001215), (-0.003619, 0.003528, -0.001215), (-0.003955, 0.003326, -0.001215), (-0.004271, 0.003092, -0.001215), (-0.004561, 0.002828, -0.001215), (-0.004825, 0.002538, -0.001215), (-0.005059, 0.002222, -0.001215), (-0.005261, 0.001886, -0.001215), (-0.005428, 0.001531, -0.001215), (-0.005561, 0.001161, -0.001215), (-0.005656, 0.0007804, -0.001215), (-0.005714, 0.0003921, -0.001215), (-0.005733, 2.799e-09, -0.001215), (-0.005714, -0.0003921, -0.001215), (-0.005656, -0.0007804, -0.001215), (-0.005561, -0.001161, -0.001215), (-0.005428, -0.001531, -0.001215), (-0.005261, -0.001886, -0.001215), (-0.005059, -0.002222, -0.001215), (-0.004825, -0.002538, -0.001215), (-0.004561, -0.002828, -0.001215), (-0.004271, -0.003092, -0.001215), (-0.003955, -0.003326, -0.001215), (-0.003619, -0.003528, -0.001215), (-0.003264, -0.003696, -0.001215), (-0.002894, -0.003828, -0.001215), (-0.002513, -0.003923, -0.001215), (-0.002125, -0.003981, -0.001215), (-0.001733, -0.004, -0.001215), (-0.001341, -0.003981, -0.001215), (-0.0009526, -0.003923, -0.001215), (-0.0005718, -0.003828, -0.001215), (-0.0002022, -0.003696, -0.001215), (0.0001526, -0.003528, -0.001215), (0.0004893, -0.003326, -0.001215), (0.0008046, -0.003092, -0.001215), (0.001095, -0.002828, -0.001215), (0.001359, -0.002538, -0.001215), (0.001593, -0.002222, -0.001215), (0.001795, -0.001886, -0.001215), (0.001963, -0.001531, -0.001215), (0.002095, -0.001161, -0.001215), (0.00219, -0.0007804, -0.001215), (0.002248, -0.0003921, -0.001215), (0.002267, 2.799e-09, -0.001215), (0.002248, 0.0003921, -0.001215), (0.00219, 0.0007804, -0.001215), (0.002095, 0.001161, -0.001215), (0.001963, 0.001531, -0.001215), (0.001795, 0.001886, -0.001215), (0.001593, 0.002222, -0.001215), (0.001359, 0.002538, -0.001215), (0.001095, 0.002828, -0.001215), (0.0008046, 0.003092, -0.001215), (0.0004893, 0.003326, -0.001215), (0.0001526, 0.003528, -0.001215), (-0.0002022, 0.003696, -0.001215), (-0.0005718, 0.003828, -0.001215), (-0.0009526, 0.003923, -0.001215), (-0.001341, 0.003981, -0.001215), (-0.001929, 0.00399, 0.002386), (-0.002319, 0.003952, 0.002386), (-0.002704, 0.003875, 0.002386), (-0.003079, 0.003762, 0.002386), (-0.003441, 0.003612, 0.002386), (-0.003787, 0.003427, 0.002386), (-0.004113, 0.003209, 0.002386), (-0.004416, 0.00296, 0.002386), (-0.004693, 0.002683, 0.002386), (-0.004942, 0.00238, 0.002386), (-0.00516, 0.002054, 0.002386), (-0.005345, 0.001708, 0.002386), (-0.005495, 0.001346, 0.002386), (-0.005608, 0.0009707, 0.002386), (-0.005685, 0.0005862, 0.002386), (-0.005723, 0.000196, 0.002386), (-0.005723, -0.000196, 0.002386), (-0.005685, -0.0005862, 0.002386), (-0.005608, -0.0009708, 0.002386), (-0.005495, -0.001346, 0.002386), (-0.005345, -0.001708, 0.002386), (-0.00516, -0.002054, 0.002386), (-0.004942, -0.00238, 0.002386), (-0.004693, -0.002683, 0.002386), (-0.004416, -0.00296, 0.002386), (-0.004113, -0.003209, 0.002386), (-0.003787, -0.003427, 0.002386), (-0.003441, -0.003612, 0.002386), (-0.003079, -0.003762, 0.002386), (-0.002704, -0.003875, 0.002386), (-0.002319, -0.003952, 0.002386), (-0.001929, -0.00399, 0.002386), (-0.001537, -0.00399, 0.002386), (-0.001147, -0.003952, 0.002386), (-0.0007622, -0.003875, 0.002386), (-0.000387, -0.003762, 0.002386), (-2.479e-05, -0.003612, 0.002386), (0.000321, -0.003427, 0.002386), (0.000647, -0.003209, 0.002386), (0.0009501, -0.00296, 0.002386), (0.001227, -0.002683, 0.002386), (0.001476, -0.00238, 0.002386), (0.001694, -0.002054, 0.002386), (0.001879, -0.001708, 0.002386), (0.002029, -0.001346, 0.002386), (0.002143, -0.0009708, 0.002386), (0.002219, -0.0005862, 0.002386), (0.002257, -0.000196, 0.002386), (0.002257, 0.000196, 0.002386), (0.002219, 0.0005862, 0.002386), (0.002143, 0.0009707, 0.002386), (0.002029, 0.001346, 0.002386), (0.001879, 0.001708, 0.002386), (0.001694, 0.002054, 0.002386), (0.001476, 0.00238, 0.002386), (0.001227, 0.002683, 0.002386), (0.0009501, 0.00296, 0.002386), (0.000647, 0.003209, 0.002386), (0.000321, 0.003427, 0.002386), (-2.479e-05, 0.003612, 0.002386), (-0.000387, 0.003762, 0.002386), (-0.0007622, 0.003875, 0.002386), (-0.001147, 0.003952, 0.002386), (-0.001537, 0.00399, 0.002386), (-0.001929, 0.00399, -0.001215), (-0.002319, 0.003952, -0.001215), (-0.002704, 0.003875, -0.001215), (-0.003079, 0.003762, -0.001215), (-0.003441, 0.003612, -0.001215), (-0.003787, 0.003427, -0.001215), (-0.004113, 0.003209, -0.001215), (-0.004416, 0.00296, -0.001215), (-0.004693, 0.002683, -0.001215), (-0.004942, 0.00238, -0.001215), (-0.00516, 0.002054, -0.001215), (-0.005345, 0.001708, -0.001215), (-0.005495, 0.001346, -0.001215), (-0.005608, 0.0009708, -0.001215), (-0.005685, 0.0005862, -0.001215), (-0.005723, 0.000196, -0.001215), (-0.005723, -0.000196, -0.001215), (-0.005685, -0.0005862, -0.001215), (-0.005608, -0.0009707, -0.001215), (-0.005495, -0.001346, -0.001215), (-0.005345, -0.001708, -0.001215), (-0.00516, -0.002054, -0.001215), (-0.004942, -0.00238, -0.001215), (-0.004693, -0.002683, -0.001215), (-0.004416, -0.00296, -0.001215), (-0.004113, -0.003209, -0.001215), (-0.003787, -0.003427, -0.001215), (-0.003441, -0.003612, -0.001215), (-0.003079, -0.003762, -0.001215), (-0.002704, -0.003875, -0.001215), (-0.002319, -0.003952, -0.001215), (-0.001929, -0.00399, -0.001215), (-0.001537, -0.00399, -0.001215), (-0.001147, -0.003952, -0.001215), (-0.0007622, -0.003875, -0.001215), (-0.000387, -0.003762, -0.001215), (-2.48e-05, -0.003612, -0.001215), (0.000321, -0.003427, -0.001215), (0.000647, -0.003209, -0.001215), (0.00095, -0.00296, -0.001215), (0.001227, -0.002683, -0.001215), (0.001476, -0.00238, -0.001215), (0.001694, -0.002054, -0.001215), (0.001879, -0.001708, -0.001215), (0.002029, -0.001346, -0.001215), (0.002142, -0.0009707, -0.001215), (0.002219, -0.0005862, -0.001215), (0.002257, -0.000196, -0.001215), (0.002257, 0.000196, -0.001215), (0.002219, 0.0005862, -0.001215), (0.002142, 0.0009708, -0.001215), (0.002029, 0.001346, -0.001215), (0.001879, 0.001708, -0.001215), (0.001694, 0.002054, -0.001215), (0.001476, 0.00238, -0.001215), (0.001227, 0.002683, -0.001215), (0.00095, 0.00296, -0.001215), (0.000647, 0.003209, -0.001215), (0.000321, 0.003427, -0.001215), (-2.48e-05, 0.003612, -0.001215), (-0.000387, 0.003762, -0.001215), (-0.0007622, 0.003875, -0.001215), (-0.001147, 0.003952, -0.001215), (-0.001537, 0.00399, -0.001215), (0.001795, 0.001886, 0.0005855), (0.001963, 0.001531, 0.0005856), (-0.003619, -0.003528, 0.0005853), (-0.003955, -0.003326, 0.0005856), (-0.002125, 0.003981, 0.0005855), (-0.001733, 0.004, 0.0005853), (0.001593, 0.002222, 0.0005853), (-0.003264, -0.003696, 0.0005856), (-0.002513, 0.003923, 0.0005853), (0.001359, 0.002538, 0.0005853), (-0.002894, -0.003828, 0.0005855), (-0.002894, 0.003828, 0.0005856), (0.001095, 0.002828, 0.0005853), (-0.002513, -0.003923, 0.0005853), (-0.003264, 0.003696, 0.0005856), (0.0008046, 0.003092, 0.0005855), (-0.002125, -0.003981, 0.0005855), (-0.003619, 0.003528, 0.0005855), (0.0004893, 0.003326, 0.0005855), (-0.001733, -0.004, 0.0005855), (-0.003955, 0.003326, 0.0005855), (0.0001526, 0.003528, 0.0005855), (-0.001341, -0.003981, 0.0005855), (-0.004271, 0.003092, 0.0005855), (-0.0002022, 0.003696, 0.0005855), (-0.0009526, -0.003923, 0.0005856), (-0.004561, 0.002828, 0.0005855), (-0.0005718, 0.003828, 0.0005855), (-0.0005718, -0.003828, 0.0005855), (-0.004825, 0.002538, 0.0005855), (-0.0009526, 0.003923, 0.0005856), (-0.0002022, -0.003696, 0.0005855), (-0.005059, 0.002222, 0.0005853), (-0.001341, 0.003981, 0.0005856), (0.0001526, -0.003528, 0.0005855), (-0.005261, 0.001886, 0.0005856), (0.0004893, -0.003326, 0.0005853), (-0.005428, 0.001531, 0.0005856), (0.0008046, -0.003092, 0.0005855), (-0.005561, 0.001161, 0.0005855), (0.001095, -0.002828, 0.0005855), (-0.005656, 0.0007804, 0.0005855), (0.001359, -0.002538, 0.0005853), (-0.005714, 0.0003921, 0.0005855), (0.001593, -0.002222, 0.0005856), (-0.005733, 1.399e-09, 0.0005855), (0.001795, -0.001886, 0.0005856), (-0.005714, -0.0003921, 0.0005856), (0.001963, -0.001531, 0.0005855), (-0.005656, -0.0007804, 0.0005855), (0.002095, -0.001161, 0.0005855), (-0.005561, -0.001161, 0.0005855), (0.00219, -0.0007804, 0.0005855), (-0.005428, -0.001531, 0.0005855), (0.002248, -0.0003921, 0.0005855), (-0.005261, -0.001886, 0.0005855), (0.002267, 1.399e-09, 0.0005855), (-0.005059, -0.002222, 0.0005855), (0.002248, 0.0003921, 0.0005855), (-0.004825, -0.002538, 0.0005855), (0.00219, 0.0007804, 0.0005855), (-0.004561, -0.002828, 0.0005853), (0.002095, 0.001161, 0.0005855), (-0.004271, -0.003092, 0.0005855), (-0.004113, -0.003209, 0.0005855), (0.002029, 0.001346, 0.0005855), (-0.004416, -0.00296, 0.0005854), (0.002142, 0.0009708, 0.0005855), (-0.004693, -0.002683, 0.0005854), (0.002219, 0.0005862, 0.0005855), (-0.004942, -0.00238, 0.0005855), (0.002257, 0.000196, 0.0005855), (-0.00516, -0.002054, 0.0005855), (0.002257, -0.000196, 0.0005855), (-0.005345, -0.001708, 0.0005855), (0.002219, -0.0005862, 0.0005855), (-0.005495, -0.001346, 0.0005855), (0.002142, -0.0009707, 0.0005855), (-0.005608, -0.0009707, 0.0005855), (0.002029, -0.001346, 0.0005855), (-0.005685, -0.0005862, 0.0005855), (0.001879, -0.001708, 0.0005855), (-0.005723, -0.000196, 0.0005855), (0.001694, -0.002054, 0.0005856), (-0.005723, 0.000196, 0.0005855), (0.001476, -0.00238, 0.0005855), (-0.005685, 0.0005862, 0.0005855), (0.001227, -0.002683, 0.0005854), (-0.005608, 0.0009708, 0.0005855), (0.00095, -0.00296, 0.0005855), (-0.005495, 0.001346, 0.0005855), (0.000647, -0.003209, 0.0005854), (-0.005345, 0.001708, 0.0005856), (0.000321, -0.003427, 0.0005854), (-0.001537, 0.00399, 0.0005855), (-0.00516, 0.002054, 0.0005855), (-2.479e-05, -0.003612, 0.0005855), (-0.001147, 0.003952, 0.0005856), (-0.004942, 0.00238, 0.0005854), (-0.000387, -0.003762, 0.0005855), (-0.0007622, 0.003875, 0.0005855), (-0.004693, 0.002683, 0.0005855), (-0.0007622, -0.003875, 0.0005855), (-0.000387, 0.003762, 0.0005855), (-0.004416, 0.00296, 0.0005855), (-0.001147, -0.003952, 0.0005855), (-2.479e-05, 0.003612, 0.0005855), (-0.004113, 0.003209, 0.0005855), (-0.001537, -0.00399, 0.0005855), (0.000321, 0.003427, 0.0005855), (-0.003787, 0.003427, 0.0005855), (-0.001929, -0.00399, 0.0005855), (0.000647, 0.003209, 0.0005855), (-0.003441, 0.003612, 0.0005855), (-0.002319, -0.003952, 0.0005854), (0.00095, 0.00296, 0.0005854), (-0.003079, 0.003762, 0.0005856), (-0.002704, -0.003875, 0.0005854), (0.001227, 0.002683, 0.0005853), (-0.002704, 0.003875, 0.0005855), (-0.003079, -0.003762, 0.0005855), (0.001476, 0.00238, 0.0005853), (-0.002319, 0.003952, 0.0005854), (-0.003441, -0.003612, 0.0005855), (0.001694, 0.002054, 0.0005854), (-0.001929, 0.00399, 0.0005854), (-0.003787, -0.003427, 0.0005855), (0.001879, 0.001708, 0.0005855)], [], [(1, 128, 0, 191, 63, 190, 62, 189, 61, 188, 60, 187, 59, 186, 58, 185, 57, 184, 56, 183, 55, 182, 54, 181, 53, 180, 52, 179, 51, 178, 50, 177, 49, 176, 48, 175, 47, 174, 46, 173, 45, 172, 44, 171, 43, 170, 42, 169, 41, 168, 40, 167, 39, 166, 38, 165, 37, 164, 36, 163, 35, 162, 34, 161, 33, 160, 32, 159, 31, 158, 30, 157, 29, 156, 28, 155, 27, 154, 26, 153, 25, 152, 24, 151, 23, 150, 22, 149, 21, 148, 20, 147, 19, 146, 18, 145, 17, 144, 16, 143, 15, 142, 14, 141, 13, 140, 12, 139, 11, 138, 10, 137, 9, 136, 8, 135, 7, 134, 6, 133, 5, 132, 4, 131, 3, 130, 2, 129), (64, 193, 66, 194, 67, 195, 68, 196, 69, 197, 70, 198, 71, 199, 72, 200, 73, 201, 74, 202, 75, 203, 76, 204, 77, 205, 78, 206, 79, 207, 80, 208, 81, 209, 82, 210, 83, 211, 84, 212, 85, 213, 86, 214, 87, 215, 88, 216, 89, 217, 90, 218, 91, 219, 92, 220, 93, 221, 94, 222, 95, 223, 96, 224, 97, 225, 98, 226, 99, 227, 100, 228, 101, 229, 102, 230, 103, 231, 104, 232, 105, 233, 106, 234, 107, 235, 108, 236, 109, 237, 110, 238, 111, 239, 112, 240, 113, 241, 114, 242, 115, 243, 116, 244, 117, 245, 118, 246, 119, 247, 120, 248, 121, 249, 122, 250, 123, 251, 124, 252, 125, 253, 126, 254, 127, 255, 65, 192), (383, 256, 117, 244), (382, 258, 91, 218), (381, 260, 64, 192), (380, 262, 118, 245), (379, 263, 92, 219), (378, 264, 66, 193), (377, 265, 119, 246), (376, 266, 93, 220), (375, 267, 67, 194), (374, 268, 120, 247), (373, 269, 94, 221), (372, 270, 68, 195), (371, 271, 121, 248), (370, 272, 95, 222), (369, 273, 69, 196), (368, 274, 122, 249), (367, 275, 96, 223), (366, 276, 70, 197), (365, 277, 123, 250), (364, 278, 97, 224), (363, 279, 71, 198), (362, 280, 124, 251), (361, 281, 98, 225), (360, 282, 72, 199), (359, 283, 125, 252), (358, 284, 99, 226), (357, 285, 73, 200), (356, 286, 126, 253), (355, 287, 100, 227), (354, 288, 74, 201), (353, 289, 127, 254), (352, 290, 101, 228), (351, 291, 75, 202), (350, 261, 65, 255), (349, 292, 102, 229), (348, 293, 76, 203), (347, 294, 103, 230), (346, 295, 77, 204), (345, 296, 104, 231), (344, 297, 78, 205), (343, 298, 105, 232), (342, 299, 79, 206), (341, 300, 106, 233), (340, 301, 80, 207), (339, 302, 107, 234), (338, 303, 81, 208), (337, 304, 108, 235), (336, 305, 82, 209), (335, 306, 109, 236), (334, 307, 83, 210), (333, 308, 110, 237), (332, 309, 84, 211), (331, 310, 111, 238), (330, 311, 85, 212), (329, 312, 112, 239), (328, 313, 86, 213), (327, 314, 113, 240), (326, 315, 87, 214), (325, 316, 114, 241), (324, 317, 88, 215), (323, 318, 115, 242), (322, 319, 89, 216), (321, 257, 116, 243), (320, 259, 90, 217), (319, 320, 217, 89), (25, 153, 320, 319), (153, 26, 259, 320), (318, 321, 243, 115), (51, 179, 321, 318), (179, 52, 257, 321), (317, 322, 216, 88), (24, 152, 322, 317), (152, 25, 319, 322), (316, 323, 242, 114), (50, 178, 323, 316), (178, 51, 318, 323), (315, 324, 215, 87), (23, 151, 324, 315), (151, 24, 317, 324), (314, 325, 241, 113), (49, 177, 325, 314), (177, 50, 316, 325), (313, 326, 214, 86), (22, 150, 326, 313), (150, 23, 315, 326), (312, 327, 240, 112), (48, 176, 327, 312), (176, 49, 314, 327), (311, 328, 213, 85), (21, 149, 328, 311), (149, 22, 313, 328), (310, 329, 239, 111), (47, 175, 329, 310), (175, 48, 312, 329), (309, 330, 212, 84), (20, 148, 330, 309), (148, 21, 311, 330), (308, 331, 238, 110), (46, 174, 331, 308), (174, 47, 310, 331), (307, 332, 211, 83), (19, 147, 332, 307), (147, 20, 309, 332), (306, 333, 237, 109), (45, 173, 333, 306), (173, 46, 308, 333), (305, 334, 210, 82), (18, 146, 334, 305), (146, 19, 307, 334), (304, 335, 236, 108), (44, 172, 335, 304), (172, 45, 306, 335), (303, 336, 209, 81), (17, 145, 336, 303), (145, 18, 305, 336), (302, 337, 235, 107), (43, 171, 337, 302), (171, 44, 304, 337), (301, 338, 208, 80), (16, 144, 338, 301), (144, 17, 303, 338), (300, 339, 234, 106), (42, 170, 339, 300), (170, 43, 302, 339), (299, 340, 207, 79), (15, 143, 340, 299), (143, 16, 301, 340), (298, 341, 233, 105), (41, 169, 341, 298), (169, 42, 300, 341), (297, 342, 206, 78), (14, 142, 342, 297), (142, 15, 299, 342), (296, 343, 232, 104), (40, 168, 343, 296), (168, 41, 298, 343), (295, 344, 205, 77), (13, 141, 344, 295), (141, 14, 297, 344), (294, 345, 231, 103), (39, 167, 345, 294), (167, 40, 296, 345), (293, 346, 204, 76), (12, 140, 346, 293), (140, 13, 295, 346), (292, 347, 230, 102), (38, 166, 347, 292), (166, 39, 294, 347), (291, 348, 203, 75), (11, 139, 348, 291), (139, 12, 293, 348), (290, 349, 229, 101), (37, 165, 349, 290), (165, 38, 292, 349), (289, 350, 255, 127), (63, 191, 350, 289), (191, 0, 261, 350), (288, 351, 202, 74), (10, 138, 351, 288), (138, 11, 291, 351), (287, 352, 228, 100), (36, 164, 352, 287), (164, 37, 290, 352), (286, 353, 254, 126), (62, 190, 353, 286), (190, 63, 289, 353), (285, 354, 201, 73), (9, 137, 354, 285), (137, 10, 288, 354), (284, 355, 227, 99), (35, 163, 355, 284), (163, 36, 287, 355), (283, 356, 253, 125), (61, 189, 356, 283), (189, 62, 286, 356), (282, 357, 200, 72), (8, 136, 357, 282), (136, 9, 285, 357), (281, 358, 226, 98), (34, 162, 358, 281), (162, 35, 284, 358), (280, 359, 252, 124), (60, 188, 359, 280), (188, 61, 283, 359), (279, 360, 199, 71), (7, 135, 360, 279), (135, 8, 282, 360), (278, 361, 225, 97), (33, 161, 361, 278), (161, 34, 281, 361), (277, 362, 251, 123), (59, 187, 362, 277), (187, 60, 280, 362), (276, 363, 198, 70), (6, 134, 363, 276), (134, 7, 279, 363), (275, 364, 224, 96), (32, 160, 364, 275), (160, 33, 278, 364), (274, 365, 250, 122), (58, 186, 365, 274), (186, 59, 277, 365), (273, 366, 197, 69), (5, 133, 366, 273), (133, 6, 276, 366), (272, 367, 223, 95), (31, 159, 367, 272), (159, 32, 275, 367), (271, 368, 249, 121), (57, 185, 368, 271), (185, 58, 274, 368), (270, 369, 196, 68), (4, 132, 369, 270), (132, 5, 273, 369), (269, 370, 222, 94), (30, 158, 370, 269), (158, 31, 272, 370), (268, 371, 248, 120), (56, 184, 371, 268), (184, 57, 271, 371), (267, 372, 195, 67), (3, 131, 372, 267), (131, 4, 270, 372), (266, 373, 221, 93), (29, 157, 373, 266), (157, 30, 269, 373), (265, 374, 247, 119), (55, 183, 374, 265), (183, 56, 268, 374), (264, 375, 194, 66), (2, 130, 375, 264), (130, 3, 267, 375), (263, 376, 220, 92), (28, 156, 376, 263), (156, 29, 266, 376), (262, 377, 246, 118), (54, 182, 377, 262), (182, 55, 265, 377), (260, 378, 193, 64), (1, 129, 378, 260), (129, 2, 264, 378), (258, 379, 219, 91), (27, 155, 379, 258), (155, 28, 263, 379), (256, 380, 245, 117), (53, 181, 380, 256), (181, 54, 262, 380), (261, 381, 192, 65), (0, 128, 381, 261), (128, 1, 260, 381), (259, 382, 218, 90), (26, 154, 382, 259), (154, 27, 258, 382), (257, 383, 244, 116), (52, 180, 383, 257), (180, 53, 256, 383)])
_uv = me_plane_004.uv_layers.new(name='UVMap')
_uv.uv.foreach_set('vector', [0.0, 0.0, 0.0, 0.0, 0.0, 0.0, 0.0, 0.0, 0.0, 0.0, 0.0, 0.0, 0.0, 0.0, 0.0, 0.0, 0.0, 0.0, 0.0, 0.0, 0.0, 0.0, 0.0, 0.0, 0.0, 0.0, 0.0, 0.0, 0.0, 0.0, 0.0, 0.0, 0.0, 0.0, 0.0, 0.0, 0.0, 0.0, 0.0, 0.0, 0.0, 0.0, 0.0, 0.0, 0.0, 0.0, 0.0, 0.0, 0.0, 0.0, 0.0, 0.0, 0.0, 0.0, 0.0, 0.0, 0.0, 0.0, 0.0, 0.0, 0.0, 0.0, 0.0, 0.0, 0.0, 0.0, 0.0, 0.0, 0.0, 0.0, 0.0, 0.0, 0.0, 0.0, 0.0, 0.0, 0.0, 0.0, 0.0, 0.0, 0.0, 0.0, 0.0, 0.0, 0.0, 0.0, 0.0, 0.0, 0.0, 0.0, 0.0, 0.0, 0.0, 0.0, 0.0, 0.0, 0.0, 0.0, 0.0, 0.0, 0.0, 0.0, 0.0, 0.0, 0.0, 0.0, 0.0, 0.0, 0.0, 0.0, 0.0, 0.0, 0.0, 0.0, 0.0, 0.0, 0.0, 0.0, 0.0, 0.0, 0.0, 0.0, 0.0, 0.0, 0.0, 0.0, 0.0, 0.0, 0.0, 0.0, 0.0, 0.0, 0.0, 0.0, 0.0, 0.0, 0.0, 0.0, 0.0, 0.0, 0.0, 0.0, 0.0, 0.0, 0.0, 0.0, 0.0, 0.0, 0.0, 0.0, 0.0, 0.0, 0.0, 0.0, 0.0, 0.0, 0.0, 0.0, 0.0, 0.0, 0.0, 0.0, 0.0, 0.0, 0.0, 0.0, 0.0, 0.0, 0.0, 0.0, 0.0, 0.0, 0.0, 0.0, 0.0, 0.0, 0.0, 0.0, 0.0, 0.0, 0.0, 0.0, 0.0, 0.0, 0.0, 0.0, 0.0, 0.0, 0.0, 0.0, 0.0, 0.0, 0.0, 0.0, 0.0, 0.0, 0.0, 0.0, 0.0, 0.0, 0.0, 0.0, 0.0, 0.0, 0.0, 0.0, 0.0, 0.0, 0.0, 0.0, 0.0, 0.0, 0.0, 0.0, 0.0, 0.0, 0.0, 0.0, 0.0, 0.0, 0.0, 0.0, 0.0, 0.0, 0.0, 0.0, 0.0, 0.0, 0.0, 0.0, 0.0, 0.0, 0.0, 0.0, 0.0, 0.0, 0.0, 0.0, 0.0, 0.0, 0.0, 0.0, 0.0, 0.0, 0.0, 0.0, 0.0, 0.0, 0.0, 0.0, 0.0, 0.0, 0.0, 0.0, 0.0, 0.0, 0.0, 0.0, 0.0, 0.0, 0.0, 0.0, 0.0, 0.0, 0.0, 0.0, 0.0, 0.0, 0.0, 0.0, 0.0, 0.0, 0.0, 0.0, 0.0, 0.0, 0.0, 0.0, 0.0, 0.0, 0.0, 0.0, 0.0, 0.0, 0.0, 0.0, 0.0, 0.0, 0.0, 0.0, 0.0, 0.0, 0.0, 0.0, 0.0, 0.0, 0.0, 0.0, 0.0, 0.0, 0.0, 0.0, 0.0, 0.0, 0.0, 0.0, 0.0, 0.0, 0.0, 0.0, 0.0, 0.0, 0.0, 0.0, 0.0, 0.0, 0.0, 0.0, 0.0, 0.0, 0.0, 0.0, 0.0, 0.0, 0.0, 0.0, 0.0, 0.0, 0.0, 0.0, 0.0, 0.0, 0.0, 0.0, 0.0, 0.0, 0.0, 0.0, 0.0, 0.0, 0.0, 0.0, 0.0, 0.0, 0.0, 0.0, 0.0, 0.0, 0.0, 0.0, 0.0, 0.0, 0.0, 0.0, 0.0, 0.0, 0.0, 0.0, 0.0, 0.0, 0.0, 0.0, 0.0, 0.0, 0.0, 0.0, 0.0, 0.0, 0.0, 0.0, 0.0, 0.0, 0.0, 0.0, 0.0, 0.0, 0.0, 0.0, 0.0, 0.0, 0.0, 0.0, 0.0, 0.0, 0.0, 0.0, 0.0, 0.0, 0.0, 0.0, 0.0, 0.0, 0.0, 0.0, 0.0, 0.0, 0.0, 0.0, 0.0, 0.0, 0.0, 0.0, 0.0, 0.0, 0.0, 0.0, 0.0, 0.0, 0.0, 0.0, 0.0, 0.0, 0.0, 0.0, 0.0, 0.0, 0.0, 0.0, 0.0, 0.0, 0.0, 0.0, 0.0, 0.0, 0.0, 0.0, 0.0, 0.0, 0.0, 0.0, 0.0, 0.0, 0.0, 0.0, 0.0, 0.0, 0.0, 0.0, 0.0, 0.0, 0.0, 0.0, 0.0, 0.0, 0.0, 0.0, 0.0, 0.0, 0.0, 0.0, 0.0, 0.0, 0.0, 0.0, 0.0, 0.0, 0.0, 0.0, 0.0, 0.0, 0.0, 0.0, 0.0, 0.0, 0.0, 0.0, 0.0, 0.0, 0.0, 0.0, 0.0, 0.0, 0.0, 0.0, 0.0, 0.0, 0.0, 0.0, 0.0, 0.0, 0.0, 0.0, 0.0, 0.0, 0.0, 0.0, 0.0, 0.0, 0.0, 0.0, 0.0, 0.0, 0.0, 0.0, 0.0, 0.0, 0.0, 0.0, 0.0, 0.0, 0.0, 0.0, 0.0, 0.0, 0.0, 0.0, 0.0, 0.0, 0.0, 0.0, 0.0, 0.0, 0.0, 0.0, 0.0, 0.0, 0.0, 0.0, 0.0, 0.0, 0.0, 0.0, 0.0, 0.0, 0.0, 0.0, 0.0, 0.0, 0.0, 0.0, 0.0, 0.0, 0.0, 0.0, 0.0, 0.0, 0.0, 0.0, 0.0, 0.0, 0.0, 0.0, 0.0, 0.0, 0.0, 0.0, 0.0, 0.0, 0.0, 0.0, 0.0, 0.0, 0.0, 0.0, 0.0, 0.0, 0.0, 0.0, 0.0, 0.0, 0.0, 0.0, 0.0, 0.0, 0.0, 0.0, 0.0, 0.0, 0.0, 0.0, 0.0, 0.0, 0.0, 0.0, 0.0, 0.0, 0.0, 0.0, 0.0, 0.0, 0.0, 0.0, 0.0, 0.0, 0.0, 0.0, 0.0, 0.0, 0.0, 0.0, 0.0, 0.0, 0.0, 0.0, 0.0, 0.0, 0.0, 0.0, 0.0, 0.0, 0.0, 0.0, 0.0, 0.0, 0.0, 0.0, 0.0, 0.0, 0.0, 0.0, 0.0, 0.0, 0.0, 0.0, 0.0, 0.0, 0.0, 0.0, 0.0, 0.0, 0.0, 0.0, 0.0, 0.0, 0.0, 0.0, 0.0, 0.0, 0.0, 0.0, 0.0, 0.0, 0.0, 0.0, 0.0, 0.0, 0.0, 0.0, 0.0, 0.0, 0.0, 0.0, 0.0, 0.0, 0.0, 0.0, 0.0, 0.0, 0.0, 0.0, 0.0, 0.0, 0.0, 0.0, 0.0, 0.0, 0.0, 0.0, 0.0, 0.0, 0.0, 0.0, 0.0, 0.0, 0.0, 0.0, 0.0, 0.0, 0.0, 0.0, 0.0, 0.0, 0.0, 0.0, 0.0, 0.0, 0.0, 0.0, 0.0, 0.0, 0.0, 0.0, 0.0, 0.0, 0.0, 0.0, 0.0, 0.0, 0.0, 0.0, 0.0, 0.0, 0.0, 0.0, 0.0, 0.0, 0.0, 0.0, 0.0, 0.0, 0.0, 0.0, 0.0, 0.0, 0.0, 0.0, 0.0, 0.0, 0.0, 0.0, 0.0, 0.0, 0.0, 0.0, 0.0, 0.0, 0.0, 0.0, 0.0, 0.0, 0.0, 0.0, 0.0, 0.0, 0.0, 0.0, 0.0, 0.0, 0.0, 0.0, 0.0, 0.0, 0.0, 0.0, 0.0, 0.0, 0.0, 0.0, 0.0, 0.0, 0.0, 0.0, 0.0, 0.0, 0.0, 0.0, 0.0, 0.0, 0.0, 0.0, 0.0, 0.0, 0.0, 0.0, 0.0, 0.0, 0.0, 0.0, 0.0, 0.0, 0.0, 0.0, 0.0, 0.0, 0.0, 0.0, 0.0, 0.0, 0.0, 0.0, 0.0, 0.0, 0.0, 0.0, 0.0, 0.0, 0.0, 0.0, 0.0, 0.0, 0.0, 0.0, 0.0, 0.0, 0.0, 0.0, 0.0, 0.0, 0.0, 0.0, 0.0, 0.0, 0.0, 0.0, 0.0, 0.0, 0.0, 0.0, 0.0, 0.0, 0.0, 0.0, 0.0, 0.0, 0.0, 0.0, 0.0, 0.0, 0.0, 0.0, 0.0, 0.0, 0.0, 0.0, 0.0, 0.0, 0.0, 0.0, 0.0, 0.0, 0.0, 0.0, 0.0, 0.0, 0.0, 0.0, 0.0, 0.0, 0.0, 0.0, 0.0, 0.0, 0.0, 0.0, 0.0, 0.0, 0.0, 0.0, 0.0, 0.0, 0.0, 0.0, 0.0, 0.0, 0.0, 0.0, 0.0, 0.0, 0.0, 0.0, 0.0, 0.0, 0.0, 0.0, 0.0, 0.0, 0.0, 0.0, 0.0, 0.0, 0.0, 0.0, 0.0, 0.0, 0.0, 0.0, 0.0, 0.0, 0.0, 0.0, 0.0, 0.0, 0.0, 0.0, 0.0, 0.0, 0.0, 0.0, 0.0, 0.0, 0.0, 0.0, 0.0, 0.0, 0.0, 0.0, 0.0, 0.0, 0.0, 0.0, 0.0, 0.0, 0.0, 0.0, 0.0, 0.0, 0.0, 0.0, 0.0, 0.0, 0.0, 0.0, 0.0, 0.0, 0.0, 0.0, 0.0, 0.0, 0.0, 0.0, 0.0, 0.0, 0.0, 0.0, 0.0, 0.0, 0.0, 0.0, 0.0, 0.0, 0.0, 0.0, 0.0, 0.0, 0.0, 0.0, 0.0, 0.0, 0.0, 0.0, 0.0, 0.0, 0.0, 0.0, 0.0, 0.0, 0.0, 0.0, 0.0, 0.0, 0.0, 0.0, 0.0, 0.0, 0.0, 0.0, 0.0, 0.0, 0.0, 0.0, 0.0, 0.0, 0.0, 0.0, 0.0, 0.0, 0.0, 0.0, 0.0, 0.0, 0.0, 0.0, 0.0, 0.0, 0.0, 0.0, 0.0, 0.0, 0.0, 0.0, 0.0, 0.0, 0.0, 0.0, 0.0, 0.0, 0.0, 0.0, 0.0, 0.0, 0.0, 0.0, 0.0, 0.0, 0.0, 0.0, 0.0, 0.0, 0.0, 0.0, 0.0, 0.0, 0.0, 0.0, 0.0, 0.0, 0.0, 0.0, 0.0, 0.0, 0.0, 0.0, 0.0, 0.0, 0.0, 0.0, 0.0, 0.0, 0.0, 0.0, 0.0, 0.0, 0.0, 0.0, 0.0, 0.0, 0.0, 0.0, 0.0, 0.0, 0.0, 0.0, 0.0, 0.0, 0.0, 0.0, 0.0, 0.0, 0.0, 0.0, 0.0, 0.0, 0.0, 0.0, 0.0, 0.0, 0.0, 0.0, 0.0, 0.0, 0.0, 0.0, 0.0, 0.0, 0.0, 0.0, 0.0, 0.0, 0.0, 0.0, 0.0, 0.0, 0.0, 0.0, 0.0, 0.0, 0.0, 0.0, 0.0, 0.0, 0.0, 0.0, 0.0, 0.0, 0.0, 0.0, 0.0, 0.0, 0.0, 0.0, 0.0, 0.0, 0.0, 0.0, 0.0, 0.0, 0.0, 0.0, 0.0, 0.0, 0.0, 0.0, 0.0, 0.0, 0.0, 0.0, 0.0, 0.0, 0.0, 0.0, 0.0, 0.0, 0.0, 0.0, 0.0, 0.0, 0.0, 0.0, 0.0, 0.0, 0.0, 0.0, 0.0, 0.0, 0.0, 0.0, 0.0, 0.0, 0.0, 0.0, 0.0, 0.0, 0.0, 0.0, 0.0, 0.0, 0.0, 0.0, 0.0, 0.0, 0.0, 0.0, 0.0, 0.0, 0.0, 0.0, 0.0, 0.0, 0.0, 0.0, 0.0, 0.0, 0.0, 0.0, 0.0, 0.0, 0.0, 0.0, 0.0, 0.0, 0.0, 0.0, 0.0, 0.0, 0.0, 0.0, 0.0, 0.0, 0.0, 0.0, 0.0, 0.0, 0.0, 0.0, 0.0, 0.0, 0.0, 0.0, 0.0, 0.0, 0.0, 0.0, 0.0, 0.0, 0.0, 0.0, 0.0, 0.0, 0.0, 0.0, 0.0, 0.0, 0.0, 0.0, 0.0, 0.0, 0.0, 0.0, 0.0, 0.0, 0.0, 0.0, 0.0, 0.0, 0.0, 0.0, 0.0, 0.0, 0.0, 0.0, 0.0, 0.0, 0.0, 0.0, 0.0, 0.0, 0.0, 0.0, 0.0, 0.0, 0.0, 0.0, 0.0, 0.0, 0.0, 0.0, 0.0, 0.0, 0.0, 0.0, 0.0, 0.0, 0.0, 0.0, 0.0, 0.0, 0.0, 0.0, 0.0, 0.0, 0.0, 0.0, 0.0, 0.0, 0.0, 0.0, 0.0, 0.0, 0.0, 0.0, 0.0, 0.0, 0.0, 0.0, 0.0, 0.0, 0.0, 0.0, 0.0, 0.0, 0.0, 0.0, 0.0, 0.0, 0.0, 0.0, 0.0, 0.0, 0.0, 0.0, 0.0, 0.0, 0.0, 0.0, 0.0, 0.0, 0.0, 0.0, 0.0, 0.0, 0.0, 0.0, 0.0, 0.0, 0.0, 0.0, 0.0, 0.0, 0.0, 0.0, 0.0, 0.0, 0.0, 0.0, 0.0, 0.0, 0.0, 0.0, 0.0, 0.0, 0.0, 0.0, 0.0, 0.0, 0.0, 0.0, 0.0, 0.0, 0.0, 0.0, 0.0, 0.0, 0.0, 0.0, 0.0, 0.0, 0.0, 0.0, 0.0, 0.0, 0.0, 0.0, 0.0, 0.0, 0.0, 0.0, 0.0, 0.0, 0.0, 0.0, 0.0, 0.0, 0.0, 0.0, 0.0, 0.0, 0.0, 0.0, 0.0, 0.0, 0.0, 0.0, 0.0, 0.0, 0.0, 0.0, 0.0, 0.0, 0.0, 0.0, 0.0, 0.0, 0.0, 0.0, 0.0, 0.0, 0.0, 0.0, 0.0, 0.0, 0.0, 0.0, 0.0, 0.0, 0.0, 0.0, 0.0, 0.0, 0.0, 0.0, 0.0, 0.0, 0.0, 0.0, 0.0, 0.0, 0.0, 0.0, 0.0, 0.0, 0.0, 0.0, 0.0, 0.0, 0.0, 0.0, 0.0, 0.0, 0.0, 0.0, 0.0, 0.0, 0.0, 0.0, 0.0, 0.0, 0.0, 0.0, 0.0, 0.0, 0.0, 0.0, 0.0, 0.0, 0.0, 0.0, 0.0, 0.0, 0.0, 0.0, 0.0, 0.0, 0.0, 0.0, 0.0, 0.0, 0.0, 0.0, 0.0, 0.0, 0.0, 0.0, 0.0, 0.0, 0.0, 0.0, 0.0, 0.0, 0.0, 0.0, 0.0, 0.0, 0.0, 0.0, 0.0, 0.0, 0.0, 0.0, 0.0, 0.0, 0.0, 0.0, 0.0, 0.0, 0.0, 0.0, 0.0, 0.0, 0.0, 0.0, 0.0, 0.0, 0.0, 0.0, 0.0, 0.0, 0.0, 0.0, 0.0, 0.0, 0.0, 0.0, 0.0, 0.0, 0.0, 0.0, 0.0, 0.0, 0.0, 0.0, 0.0, 0.0, 0.0, 0.0, 0.0, 0.0, 0.0, 0.0, 0.0, 0.0, 0.0, 0.0, 0.0, 0.0, 0.0, 0.0, 0.0, 0.0, 0.0, 0.0, 0.0, 0.0, 0.0, 0.0, 0.0, 0.0, 0.0, 0.0, 0.0, 0.0, 0.0, 0.0, 0.0, 0.0, 0.0, 0.0, 0.0, 0.0, 0.0, 0.0, 0.0, 0.0, 0.0, 0.0, 0.0, 0.0, 0.0, 0.0, 0.0, 0.0, 0.0, 0.0, 0.0, 0.0, 0.0, 0.0, 0.0, 0.0, 0.0, 0.0, 0.0, 0.0, 0.0, 0.0, 0.0, 0.0, 0.0, 0.0, 0.0, 0.0, 0.0, 0.0, 0.0, 0.0, 0.0, 0.0, 0.0, 0.0, 0.0, 0.0, 0.0, 0.0, 0.0, 0.0, 0.0, 0.0, 0.0, 0.0, 0.0, 0.0, 0.0, 0.0, 0.0, 0.0, 0.0, 0.0, 0.0, 0.0, 0.0, 0.0, 0.0, 0.0, 0.0, 0.0, 0.0, 0.0, 0.0, 0.0, 0.0, 0.0, 0.0, 0.0, 0.0, 0.0, 0.0, 0.0, 0.0, 0.0, 0.0, 0.0, 0.0, 0.0, 0.0, 0.0, 0.0, 0.0, 0.0, 0.0, 0.0, 0.0, 0.0, 0.0, 0.0, 0.0, 0.0, 0.0, 0.0, 0.0, 0.0, 0.0, 0.0, 0.0, 0.0, 0.0, 0.0, 0.0, 0.0, 0.0, 0.0, 0.0, 0.0, 0.0, 0.0, 0.0, 0.0, 0.0, 0.0, 0.0, 0.0, 0.0, 0.0, 0.0, 0.0, 0.0, 0.0, 0.0, 0.0, 0.0, 0.0, 0.0, 0.0, 0.0, 0.0, 0.0, 0.0, 0.0, 0.0, 0.0, 0.0, 0.0, 0.0, 0.0, 0.0, 0.0, 0.0, 0.0, 0.0, 0.0, 0.0, 0.0, 0.0, 0.0, 0.0, 0.0, 0.0, 0.0, 0.0, 0.0, 0.0, 0.0, 0.0, 0.0, 0.0, 0.0, 0.0, 0.0, 0.0, 0.0, 0.0, 0.0, 0.0, 0.0, 0.0, 0.0, 0.0, 0.0, 0.0, 0.0, 0.0, 0.0, 0.0, 0.0, 0.0, 0.0, 0.0, 0.0, 0.0, 0.0, 0.0, 0.0, 0.0, 0.0, 0.0, 0.0, 0.0, 0.0, 0.0, 0.0, 0.0, 0.0, 0.0, 0.0, 0.0, 0.0, 0.0, 0.0, 0.0, 0.0, 0.0, 0.0, 0.0, 0.0, 0.0, 0.0, 0.0, 0.0, 0.0, 0.0, 0.0, 0.0, 0.0, 0.0, 0.0, 0.0, 0.0, 0.0, 0.0, 0.0, 0.0, 0.0, 0.0, 0.0, 0.0, 0.0, 0.0, 0.0, 0.0, 0.0, 0.0, 0.0, 0.0, 0.0, 0.0, 0.0, 0.0, 0.0, 0.0, 0.0, 0.0, 0.0, 0.0, 0.0, 0.0, 0.0, 0.0, 0.0, 0.0, 0.0, 0.0, 0.0, 0.0, 0.0, 0.0, 0.0, 0.0, 0.0, 0.0, 0.0, 0.0, 0.0, 0.0, 0.0, 0.0, 0.0, 0.0, 0.0, 0.0, 0.0, 0.0, 0.0, 0.0, 0.0, 0.0, 0.0, 0.0, 0.0, 0.0, 0.0, 0.0, 0.0, 0.0, 0.0, 0.0, 0.0, 0.0, 0.0, 0.0, 0.0, 0.0, 0.0, 0.0, 0.0, 0.0, 0.0, 0.0, 0.0, 0.0, 0.0, 0.0, 0.0, 0.0, 0.0, 0.0, 0.0, 0.0, 0.0, 0.0, 0.0, 0.0, 0.0, 0.0, 0.0, 0.0, 0.0, 0.0, 0.0, 0.0, 0.0, 0.0, 0.0, 0.0, 0.0, 0.0, 0.0, 0.0, 0.0, 0.0, 0.0, 0.0, 0.0, 0.0, 0.0, 0.0, 0.0, 0.0, 0.0, 0.0, 0.0, 0.0, 0.0, 0.0, 0.0, 0.0, 0.0, 0.0, 0.0, 0.0, 0.0, 0.0, 0.0, 0.0, 0.0, 0.0, 0.0, 0.0, 0.0, 0.0, 0.0, 0.0, 0.0, 0.0, 0.0, 0.0, 0.0, 0.0, 0.0, 0.0, 0.0, 0.0, 0.0, 0.0, 0.0, 0.0, 0.0, 0.0, 0.0, 0.0, 0.0, 0.0, 0.0, 0.0, 0.0, 0.0, 0.0, 0.0, 0.0, 0.0, 0.0, 0.0, 0.0, 0.0, 0.0, 0.0, 0.0, 0.0, 0.0, 0.0, 0.0, 0.0, 0.0, 0.0, 0.0, 0.0, 0.0, 0.0, 0.0, 0.0, 0.0, 0.0, 0.0, 0.0, 0.0, 0.0, 0.0, 0.0, 0.0, 0.0, 0.0, 0.0, 0.0, 0.0, 0.0, 0.0, 0.0, 0.0, 0.0, 0.0, 0.0, 0.0, 0.0, 0.0, 0.0, 0.0, 0.0, 0.0, 0.0, 0.0, 0.0, 0.0, 0.0, 0.0, 0.0, 0.0, 0.0, 0.0, 0.0, 0.0, 0.0, 0.0, 0.0, 0.0, 0.0, 0.0, 0.0, 0.0, 0.0, 0.0, 0.0, 0.0, 0.0, 0.0, 0.0, 0.0, 0.0, 0.0, 0.0, 0.0, 0.0, 0.0, 0.0, 0.0, 0.0, 0.0, 0.0, 0.0, 0.0, 0.0, 0.0, 0.0, 0.0, 0.0, 0.0, 0.0, 0.0, 0.0, 0.0, 0.0, 0.0, 0.0, 0.0, 0.0, 0.0, 0.0, 0.0, 0.0, 0.0, 0.0, 0.0, 0.0, 0.0, 0.0, 0.0, 0.0, 0.0, 0.0, 0.0, 0.0, 0.0, 0.0, 0.0, 0.0, 0.0, 0.0, 0.0, 0.0, 0.0, 0.0, 0.0, 0.0, 0.0, 0.0, 0.0, 0.0, 0.0, 0.0, 0.0, 0.0, 0.0, 0.0, 0.0, 0.0, 0.0, 0.0, 0.0, 0.0, 0.0, 0.0, 0.0, 0.0, 0.0, 0.0, 0.0, 0.0, 0.0, 0.0, 0.0, 0.0, 0.0, 0.0, 0.0, 0.0, 0.0, 0.0, 0.0, 0.0, 0.0, 0.0, 0.0, 0.0, 0.0, 0.0, 0.0, 0.0, 0.0, 0.0, 0.0, 0.0, 0.0, 0.0, 0.0, 0.0, 0.0, 0.0, 0.0, 0.0, 0.0, 0.0, 0.0, 0.0, 0.0, 0.0, 0.0, 0.0, 0.0, 0.0, 0.0, 0.0, 0.0, 0.0, 0.0, 0.0, 0.0, 0.0, 0.0, 0.0, 0.0, 0.0, 0.0, 0.0, 0.0, 0.0, 0.0, 0.0, 0.0, 0.0, 0.0, 0.0, 0.0, 0.0, 0.0, 0.0, 0.0, 0.0, 0.0, 0.0, 0.0, 0.0, 0.0, 0.0, 0.0, 0.0, 0.0, 0.0, 0.0, 0.0, 0.0, 0.0, 0.0, 0.0, 0.0, 0.0, 0.0, 0.0, 0.0, 0.0, 0.0, 0.0, 0.0, 0.0, 0.0, 0.0, 0.0, 0.0, 0.0, 0.0, 0.0, 0.0, 0.0, 0.0, 0.0, 0.0, 0.0, 0.0, 0.0, 0.0, 0.0, 0.0, 0.0, 0.0, 0.0, 0.0, 0.0, 0.0, 0.0, 0.0, 0.0, 0.0, 0.0, 0.0, 0.0, 0.0, 0.0, 0.0, 0.0, 0.0, 0.0, 0.0, 0.0, 0.0, 0.0, 0.0, 0.0, 0.0, 0.0, 0.0, 0.0, 0.0, 0.0, 0.0, 0.0, 0.0, 0.0, 0.0, 0.0, 0.0, 0.0, 0.0, 0.0, 0.0, 0.0, 0.0, 0.0, 0.0, 0.0, 0.0, 0.0, 0.0, 0.0, 0.0, 0.0, 0.0, 0.0, 0.0, 0.0, 0.0, 0.0, 0.0, 0.0, 0.0, 0.0, 0.0, 0.0, 0.0, 0.0, 0.0, 0.0, 0.0, 0.0, 0.0, 0.0, 0.0, 0.0, 0.0, 0.0, 0.0, 0.0, 0.0, 0.0, 0.0, 0.0, 0.0, 0.0, 0.0, 0.0, 0.0, 0.0, 0.0, 0.0, 0.0, 0.0, 0.0, 0.0, 0.0, 0.0, 0.0, 0.0, 0.0, 0.0, 0.0, 0.0, 0.0, 0.0, 0.0, 0.0, 0.0, 0.0, 0.0, 0.0, 0.0, 0.0, 0.0, 0.0, 0.0, 0.0, 0.0, 0.0, 0.0, 0.0, 0.0, 0.0, 0.0, 0.0, 0.0, 0.0, 0.0, 0.0, 0.0, 0.0, 0.0, 0.0, 0.0, 0.0, 0.0, 0.0, 0.0, 0.0, 0.0, 0.0, 0.0, 0.0, 0.0, 0.0, 0.0, 0.0, 0.0, 0.0, 0.0, 0.0, 0.0, 0.0, 0.0, 0.0, 0.0, 0.0, 0.0, 0.0, 0.0, 0.0, 0.0, 0.0, 0.0, 0.0, 0.0, 0.0, 0.0, 0.0, 0.0, 0.0, 0.0, 0.0, 0.0, 0.0, 0.0, 0.0, 0.0, 0.0, 0.0, 0.0, 0.0, 0.0, 0.0, 0.0, 0.0, 0.0, 0.0, 0.0, 0.0, 0.0, 0.0, 0.0, 0.0, 0.0, 0.0, 0.0, 0.0, 0.0, 0.0, 0.0, 0.0, 0.0, 0.0, 0.0, 0.0, 0.0, 0.0, 0.0, 0.0, 0.0, 0.0, 0.0, 0.0, 0.0, 0.0, 0.0, 0.0, 0.0, 0.0, 0.0, 0.0, 0.0, 0.0, 0.0, 0.0, 0.0, 0.0, 0.0, 0.0, 0.0, 0.0, 0.0, 0.0, 0.0, 0.0, 0.0, 0.0, 0.0, 0.0, 0.0, 0.0, 0.0, 0.0, 0.0, 0.0, 0.0, 0.0, 0.0, 0.0, 0.0, 0.0, 0.0, 0.0, 0.0, 0.0, 0.0, 0.0, 0.0, 0.0, 0.0, 0.0, 0.0, 0.0, 0.0, 0.0, 0.0, 0.0, 0.0, 0.0, 0.0, 0.0, 0.0, 0.0, 0.0, 0.0, 0.0, 0.0, 0.0, 0.0, 0.0, 0.0, 0.0, 0.0, 0.0, 0.0, 0.0, 0.0, 0.0, 0.0, 0.0, 0.0, 0.0, 0.0, 0.0, 0.0, 0.0, 0.0, 0.0, 0.0, 0.0, 0.0, 0.0, 0.0, 0.0, 0.0, 0.0, 0.0, 0.0, 0.0, 0.0, 0.0, 0.0, 0.0, 0.0, 0.0, 0.0, 0.0, 0.0, 0.0, 0.0, 0.0, 0.0, 0.0, 0.0, 0.0, 0.0, 0.0, 0.0, 0.0, 0.0, 0.0, 0.0, 0.0, 0.0, 0.0, 0.0, 0.0, 0.0, 0.0, 0.0, 0.0, 0.0, 0.0, 0.0, 0.0, 0.0, 0.0, 0.0, 0.0, 0.0, 0.0, 0.0, 0.0, 0.0, 0.0, 0.0, 0.0, 0.0, 0.0, 0.0, 0.0, 0.0, 0.0, 0.0, 0.0, 0.0, 0.0, 0.0, 0.0, 0.0, 0.0, 0.0, 0.0, 0.0, 0.0, 0.0, 0.0, 0.0, 0.0, 0.0, 0.0, 0.0, 0.0, 0.0, 0.0, 0.0, 0.0, 0.0, 0.0, 0.0, 0.0, 0.0, 0.0, 0.0, 0.0, 0.0, 0.0, 0.0, 0.0, 0.0, 0.0, 0.0])
me_plane_004.update()

# ---- objects
ob_plane = bpy.data.objects.new('Plane', me_plane)
ob_plane_001 = bpy.data.objects.new('Plane.001', me_plane_001)
ob_wall = bpy.data.objects.new('wall', me_plane_002)
ob_plane_003 = bpy.data.objects.new('Plane.003', me_plane_003)
ob_remove_cube = bpy.data.objects.new('remove cube', me_plane_004)

# ---- transforms, parenting, visibility, modifiers, constraints
ob_plane.location = (0.0, 0.0, 0.0)
ob_plane_001.location = (0.0, 0.0, 0.002)
ob_wall.location = (0.006226, 0.0, 0.01349)
ob_wall.rotation_euler = (-0.0, -1.571, 0.0)
ob_plane_003.location = (0.0, 0.0, 0.0)
ob_remove_cube.location = (0.006226, 0.0, 0.03049)
ob_remove_cube.rotation_euler = (-0.0, -1.571, 0.0)

# ---- collection membership
col_collection.objects.link(ob_plane)
col_collection.objects.link(ob_plane_001)
col_collection.objects.link(ob_wall)
col_collection.objects.link(ob_plane_003)
col_collection.objects.link(ob_remove_cube)

# ---- scene / render settings (as saved in the file)
scene.frame_start = 1; scene.frame_end = 250; scene.frame_set(1)
scene.render.engine = 'BLENDER_EEVEE_NEXT'
bpy.context.view_layer.update()

# ---- added for rendering (the .blend has no active camera and no usable light): camera, sun
cam_auto = bpy.data.cameras.new('AutoCamera')
cam_auto.lens = 50.0
cam_auto.sensor_width = 36.0
cam_auto.clip_end = 1000.0
ob_auto_camera = bpy.data.objects.new('AutoCamera', cam_auto)
scene.collection.objects.link(ob_auto_camera)
ob_auto_camera.location = (0.185045, -0.222054, 0.167281)
ob_auto_camera.rotation_euler = (1.09748, -7.21219e-08, 0.694738)
scene.camera = ob_auto_camera
light_auto_sun = bpy.data.lights.new('AutoSun', 'SUN')
light_auto_sun.energy = 3.0
light_auto_sun.angle = 0.0523599
ob_auto_sun = bpy.data.objects.new('AutoSun', light_auto_sun)
scene.collection.objects.link(ob_auto_sun)
ob_auto_sun.rotation_euler = (0.872665, 0.174533, 0.523599)
bpy.context.view_layer.update()
